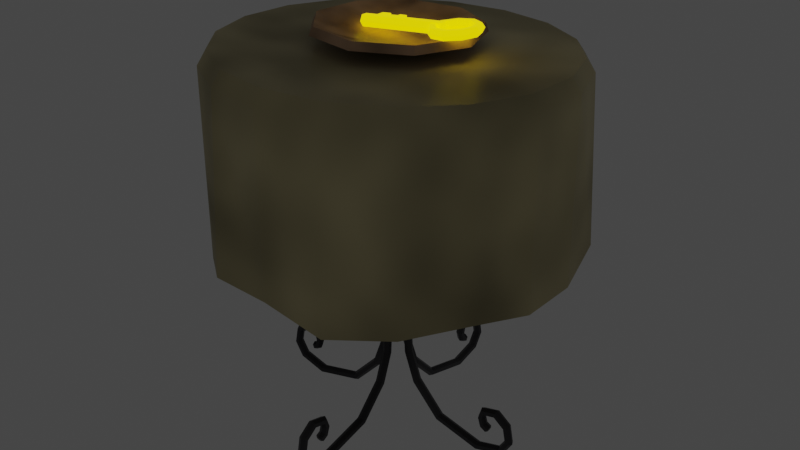 # Source: Table6PECHKA.blend  (saved by Blender 3.4.6; exported with 4.5.12 LTS)
import bpy
from mathutils import Matrix  # noqa: F401  (used for matrix-valued properties, if any)

bpy.ops.wm.read_factory_settings(use_empty=True)
scene = bpy.context.scene
scene.name = 'Scene'

# ---- collections
col_collection = bpy.data.collections.new('Collection'); scene.collection.children.link(col_collection)

# ---- images (referenced by path relative to the original .blend; pixels are not part of the script)
import os
ASSET_DIR = os.environ.get("B2B_ASSET_DIR", "")  # directory of the original .blend (textures are referenced by path, not embedded)
HERE = os.path.dirname(os.path.abspath(__file__))  # packed textures are extracted next to this script under _unpacked/

def load_image(name, relpath, width, height, colorspace="sRGB"):
    """Load a texture the original file referenced (path relative to the .blend, or extracted next to this script)."""
    p = next((c for c in (os.path.join(HERE, relpath), os.path.join(ASSET_DIR, relpath)) if relpath and os.path.exists(c)), "")
    if p:
        img = bpy.data.images.load(p, check_existing=True)
        img.name = name
    else:  # same state as the original file: an image datablock whose file is absent (Cycles renders it pink)
        img = bpy.data.images.new(name, width, height)
        img.source = "FILE"
        img.filepath = "//" + (relpath or name)
    img.colorspace_settings.name = colorspace
    return img
img_untitled = load_image('Untitled', '', 1024, 1024, 'sRGB')

# ---- materials (node trees are filled in below, after node groups)
mat_material_002 = bpy.data.materials.new('Material.002')
mat_material_003 = bpy.data.materials.new('Material.003')
mat_material_001 = bpy.data.materials.new('Material.001')
mat_material = bpy.data.materials.new('Material')

# ---- material node trees
mat_material_002.use_nodes = True; mat_material_002.node_tree.nodes.clear()
_N = mat_material_002.node_tree.nodes; _L = mat_material_002.node_tree.links
n0 = _N.new('ShaderNodeBsdfPrincipled'); n0.name = 'Principled BSDF'; n0.location = (10, 300)
n0.distribution = 'GGX'
n0.subsurface_method = 'RANDOM_WALK_SKIN'
n0.inputs[0].default_value = (1.0, 0.8781, 0.4966, 1.0)
n0.inputs[2].default_value = 0.3691
n0.inputs[3].default_value = 1.45
n0.inputs[27].default_value = (0.0, 0.0, 0.0, 1.0)
n0.inputs[28].default_value = 1.0
n1 = _N.new('ShaderNodeMixShader'); n1.name = 'Mix Shader'; n1.location = (351, 347)
n2 = _N.new('ShaderNodeOutputMaterial'); n2.name = 'Material Output'; n2.location = (576, 320)
n3 = _N.new('ShaderNodeTexNoise'); n3.name = 'Noise Texture'; n3.location = (-158, 511)
n3.inputs[2].default_value = 2.1
n3.inputs[3].default_value = 1.8
n3.inputs[4].default_value = 0.7467
n3.inputs[8].default_value = 0.1
n4 = _N.new('ShaderNodeTexImage'); n4.name = 'Image Texture'; n4.location = (-507, 211)
n4.image = img_untitled
_L.new(n1.outputs[0], n2.inputs[0])
_L.new(n0.outputs[0], n1.inputs[1])
_L.new(n3.outputs[0], n1.inputs[0])
n2.is_active_output = True
mat_material_003.use_nodes = True; mat_material_003.node_tree.nodes.clear()
_N = mat_material_003.node_tree.nodes; _L = mat_material_003.node_tree.links
n0 = _N.new('ShaderNodeBsdfPrincipled'); n0.name = 'Principled BSDF'; n0.location = (10, 300)
n0.distribution = 'GGX'
n0.subsurface_method = 'RANDOM_WALK_SKIN'
n0.inputs[0].default_value = (1.0, 0.6487, 0.3963, 1.0)
n0.inputs[2].default_value = 0.3691
n0.inputs[3].default_value = 1.45
n0.inputs[27].default_value = (0.0, 0.0, 0.0, 1.0)
n0.inputs[28].default_value = 1.0
n1 = _N.new('ShaderNodeMixShader'); n1.name = 'Mix Shader'; n1.location = (351, 347)
n2 = _N.new('ShaderNodeOutputMaterial'); n2.name = 'Material Output'; n2.location = (576, 320)
n3 = _N.new('ShaderNodeTexNoise'); n3.name = 'Noise Texture'; n3.location = (-158, 511)
n3.inputs[2].default_value = 6.3
n3.inputs[3].default_value = 1.8
n3.inputs[4].default_value = 0.7467
n3.inputs[8].default_value = 0.1
n4 = _N.new('ShaderNodeTexImage'); n4.name = 'Image Texture'; n4.location = (-507, 211)
n4.image = img_untitled
_L.new(n1.outputs[0], n2.inputs[0])
_L.new(n0.outputs[0], n1.inputs[1])
_L.new(n3.outputs[0], n1.inputs[0])
n2.is_active_output = True
mat_material_001.use_nodes = True; mat_material_001.node_tree.nodes.clear()
_N = mat_material_001.node_tree.nodes; _L = mat_material_001.node_tree.links
n0 = _N.new('ShaderNodeBsdfPrincipled'); n0.name = 'Principled BSDF'; n0.location = (10, 300)
n0.distribution = 'GGX'
n0.subsurface_method = 'RANDOM_WALK_SKIN'
n0.inputs[0].default_value = (0.09396, 0.09195, 0.1027, 1.0)
n0.inputs[2].default_value = 0.2418
n0.inputs[3].default_value = 1.45
n0.inputs[27].default_value = (0.0, 0.0, 0.0, 1.0)
n0.inputs[28].default_value = 1.0
n1 = _N.new('ShaderNodeMixShader'); n1.name = 'Mix Shader'; n1.location = (351, 347)
n2 = _N.new('ShaderNodeOutputMaterial'); n2.name = 'Material Output'; n2.location = (576, 320)
n3 = _N.new('ShaderNodeTexNoise'); n3.name = 'Noise Texture'; n3.location = (-158, 511)
n3.inputs[2].default_value = 2.2
n3.inputs[3].default_value = 1.8
n3.inputs[4].default_value = 0.7467
n3.inputs[8].default_value = 0.1
n4 = _N.new('ShaderNodeTexImage'); n4.name = 'Image Texture'; n4.location = (-507, 211)
n4.image = img_untitled
_L.new(n1.outputs[0], n2.inputs[0])
_L.new(n0.outputs[0], n1.inputs[1])
_L.new(n3.outputs[0], n1.inputs[0])
n2.is_active_output = True
mat_material.use_nodes = True; mat_material.node_tree.nodes.clear()
_N = mat_material.node_tree.nodes; _L = mat_material.node_tree.links
n0 = _N.new('ShaderNodeBsdfPrincipled'); n0.name = 'Principled BSDF'; n0.location = (10, 300)
n0.distribution = 'GGX'
n0.subsurface_method = 'RANDOM_WALK_SKIN'
n0.inputs[0].default_value = (0.8, 0.6621, 0.0, 1.0)
n0.inputs[3].default_value = 1.45
n0.inputs[27].default_value = (1.0, 0.7443, 0.0, 1.0)
n0.inputs[28].default_value = 1.3
n1 = _N.new('ShaderNodeOutputMaterial'); n1.name = 'Material Output'; n1.location = (300, 300)
n2 = _N.new('ShaderNodeTexImage'); n2.name = 'Image Texture'; n2.location = (-507, 211)
n2.image = img_untitled
_L.new(n0.outputs[0], n1.inputs[0])
n1.is_active_output = True

# ---- world
world_world = bpy.data.worlds.new('World'); scene.world = world_world
world_world.use_nodes = True; world_world.node_tree.nodes.clear()
_N = world_world.node_tree.nodes; _L = world_world.node_tree.links
n0 = _N.new('ShaderNodeOutputWorld'); n0.name = 'World Output'; n0.location = (300, 300)
n1 = _N.new('ShaderNodeBackground'); n1.name = 'Background'; n1.location = (10, 300)
n1.inputs[0].default_value = (0.05088, 0.05088, 0.05088, 1.0)
_L.new(n1.outputs[0], n0.inputs[0])
n0.is_active_output = True
world_world.color = (0.05088, 0.05088, 0.05088)
world_world.use_sun_shadow = False
world_world.sun_shadow_jitter_overblur = 0.0

# ---- meshes
me_cylinder = bpy.data.meshes.new('Cylinder')
me_cylinder.from_pydata([(0.0, 0.7342, 1.555), (0.0, 0.7342, 1.677), (0.2511, 0.6899, 1.555), (0.2511, 0.6899, 1.677), (0.4719, 0.5624, 1.555), (0.4719, 0.5624, 1.677), (0.6358, 0.3671, 1.555), (0.6358, 0.3671, 1.677), (0.723, 0.1275, 1.555), (0.723, 0.1275, 1.677), (0.723, -0.1275, 1.555), (0.723, -0.1275, 1.677), (0.6358, -0.3671, 1.555), (0.6358, -0.3671, 1.677), (0.4719, -0.5624, 1.555), (0.4719, -0.5624, 1.677), (0.2511, -0.6899, 1.555), (0.2511, -0.6899, 1.677), (0.0, -0.7342, 1.555), (0.0, -0.7342, 1.677), (-0.2511, -0.6899, 1.555), (-0.2511, -0.6899, 1.677), (-0.4719, -0.5624, 1.555), (-0.4719, -0.5624, 1.677), (-0.6358, -0.3671, 1.555), (-0.6358, -0.3671, 1.677), (-0.723, -0.1275, 1.555), (-0.723, -0.1275, 1.677), (-0.723, 0.1275, 1.555), (-0.723, 0.1275, 1.677), (-0.6358, 0.3671, 1.555), (-0.6358, 0.3671, 1.677), (-0.4719, 0.5624, 1.555), (-0.4719, 0.5624, 1.677), (-0.2511, 0.6899, 1.555), (-0.2511, 0.6899, 1.677), (0.2673, 0.7284, 0.8549), (-1.023e-08, 0.8104, 0.8549), (0.5003, 0.5939, 0.8549), (0.7019, 0.4052, 0.9126), (0.7653, 0.1349, 0.8549), (0.7653, -0.1341, 0.8549), (0.7019, -0.4052, 0.9126), (0.5003, -0.5931, 0.8549), (0.2772, -0.7616, 0.8549), (0.002295, -0.7743, 0.9126), (-0.2772, -0.7616, 0.9126), (-0.4957, -0.5931, 0.8549), (-0.7019, -0.4052, 0.8549), (-0.7607, -0.1341, 0.9126), (-0.7607, 0.1349, 0.8549), (-0.7019, 0.4052, 0.8549), (-0.5209, 0.6208, 0.9126), (-0.2627, 0.7284, 0.9126), (-1.397e-09, 0.7335, 1.698), (-1.237e-09, 0.7717, 1.645), (0.264, 0.7251, 1.646), (0.251, 0.6892, 1.7), (0.4962, 0.5911, 1.65), (0.4718, 0.5619, 1.705), (0.6686, 0.3858, 1.656), (0.6356, 0.3667, 1.712), (0.7603, 0.134, 1.663), (0.7228, 0.1274, 1.721), (0.7603, -0.134, 1.671), (0.7228, -0.1274, 1.73), (0.6686, -0.3858, 1.679), (0.6356, -0.3667, 1.739), (0.4962, -0.5911, 1.685), (0.4718, -0.5619, 1.746), (0.264, -0.7251, 1.689), (0.251, -0.6892, 1.751), (-1.237e-09, -0.7717, 1.69), (-4.657e-10, -0.7335, 1.752), (-0.264, -0.7251, 1.689), (-0.251, -0.6892, 1.751), (-0.4962, -0.5911, 1.685), (-0.4718, -0.5619, 1.746), (-0.6686, -0.3858, 1.679), (-0.6356, -0.3667, 1.739), (-0.7603, -0.134, 1.671), (-0.7228, -0.1274, 1.73), (-0.7603, 0.134, 1.663), (-0.7228, 0.1274, 1.721), (-0.6686, 0.3858, 1.656), (-0.6356, 0.3667, 1.712), (-0.4962, 0.5911, 1.65), (-0.4718, 0.5619, 1.705), (-0.264, 0.7251, 1.646), (-0.251, 0.6892, 1.7), (0.05025, 0.138, 1.72), (8.99e-09, 0.1468, 1.72), (0.09443, 0.1125, 1.721), (0.1272, 0.0734, 1.723), (0.1447, 0.02549, 1.724), (0.1447, -0.02549, 1.726), (0.1272, -0.0734, 1.728), (0.09443, -0.1125, 1.729), (0.05025, -0.138, 1.73), (9.177e-09, -0.1468, 1.731), (-0.05025, -0.138, 1.73), (-0.09443, -0.1125, 1.729), (-0.1272, -0.0734, 1.728), (-0.1447, -0.02549, 1.726), (-0.1447, 0.02549, 1.724), (-0.1272, 0.0734, 1.723), (-0.09443, 0.1125, 1.721), (-0.05025, 0.138, 1.72), (0.06175, 0.3537, 1.773), (0.2724, 0.2322, 1.777), (0.3556, 0.003797, 1.786), (0.2724, -0.2246, 1.794), (0.06175, -0.3461, 1.799), (-0.1778, -0.3039, 1.797), (-0.3341, -0.1177, 1.79), (-0.3341, 0.1253, 1.781), (-0.1778, 0.3115, 1.775), (0.06112, 0.3402, 1.807), (0.2629, 0.2237, 1.812), (0.3426, 0.004889, 1.82), (0.2629, -0.214, 1.828), (0.06112, -0.3304, 1.832), (-0.1684, -0.29, 1.831), (-0.3182, -0.1116, 1.824), (-0.3182, 0.1213, 1.815), (-0.1684, 0.2997, 1.809), (0.02166, 0.127, 1.742), (0.09555, 0.08439, 1.743), (0.1247, 0.004265, 1.746), (0.09555, -0.07586, 1.749), (0.02166, -0.1185, 1.751), (-0.06237, -0.1037, 1.75), (-0.1172, -0.03837, 1.748), (-0.1172, 0.0469, 1.745), (-0.06237, 0.1122, 1.742), (0.01732, 0.364, 1.533), (0.01732, 0.3598, 1.553), (-4.302e-08, 0.3577, 1.562), (-0.01732, 0.3598, 1.553), (-0.01732, 0.364, 1.533), (-4.41e-08, 0.3661, 1.523), (0.01732, 0.217, 1.453), (0.01732, 0.2057, 1.469), (1.676e-07, 0.2, 1.477), (-0.01732, 0.2057, 1.469), (-0.01732, 0.217, 1.453), (1.563e-07, 0.2227, 1.445), (0.01732, 0.1429, 1.358), (0.01732, 0.1268, 1.367), (1.599e-07, 0.1187, 1.372), (-0.01732, 0.1268, 1.367), (-0.01732, 0.1429, 1.358), (1.447e-07, 0.1509, 1.353), (0.01732, 0.08119, 1.133), (0.01732, 0.06317, 1.136), (1.47e-07, 0.05416, 1.138), (-0.01732, 0.06317, 1.136), (-0.01732, 0.08119, 1.133), (1.329e-07, 0.09021, 1.131), (0.01732, 0.05699, 0.7508), (0.01732, 0.03866, 0.751), (1.318e-07, 0.0295, 0.751), (-0.01732, 0.03866, 0.751), (-0.01732, 0.05699, 0.7508), (1.182e-07, 0.06615, 0.7507), (0.01732, 0.07766, 0.3352), (0.01732, 0.05975, 0.331), (1.191e-07, 0.05079, 0.3289), (-0.01732, 0.05975, 0.331), (-0.01732, 0.07766, 0.3352), (1.055e-07, 0.08661, 0.3373), (0.01732, 0.125, 0.2019), (0.01732, 0.1098, 0.1909), (1.173e-07, 0.1021, 0.1853), (-0.01732, 0.1098, 0.1909), (-0.01732, 0.125, 0.2019), (1.054e-07, 0.1327, 0.2074), (0.01732, 0.2505, 0.06843), (0.01732, 0.2418, 0.05087), (1.226e-07, 0.2374, 0.04208), (-0.01732, 0.2418, 0.05087), (-0.01732, 0.2505, 0.06843), (1.106e-07, 0.2549, 0.07721), (0.01732, 0.4583, 0.01648), (0.01732, 0.4585, -0.003523), (1.368e-07, 0.4586, -0.01352), (-0.01732, 0.4585, -0.003523), (-0.01732, 0.4583, 0.01648), (1.244e-07, 0.4581, 0.02647), (0.01732, 0.5749, 0.04885), (0.01732, 0.5854, 0.03246), (1.476e-07, 0.5907, 0.02427), (-0.01732, 0.5854, 0.03246), (-0.01732, 0.5749, 0.04885), (1.343e-07, 0.5697, 0.05705), (0.01732, 0.6095, 0.1034), (0.01732, 0.6274, 0.09947), (1.54e-07, 0.6364, 0.0975), (-0.01732, 0.6274, 0.09947), (-0.01732, 0.6095, 0.1034), (1.377e-07, 0.6005, 0.1053), (0.01732, 0.5969, 0.168), (0.01732, 0.6121, 0.1791), (1.56e-07, 0.6198, 0.1847), (-0.01732, 0.6121, 0.1791), (-0.01732, 0.5969, 0.168), (1.386e-07, 0.5893, 0.1625), (0.01732, 0.5471, 0.2056), (0.01732, 0.5506, 0.2252), (1.545e-07, 0.5523, 0.235), (-0.01732, 0.5506, 0.2252), (-0.01732, 0.5471, 0.2056), (1.341e-07, 0.5454, 0.1957), (0.01732, 0.4924, 0.1927), (0.01732, 0.4801, 0.2076), (1.477e-07, 0.474, 0.215), (-0.01732, 0.4801, 0.2076), (-0.01732, 0.4924, 0.1927), (1.307e-07, 0.4985, 0.1853), (0.01732, 0.4849, 0.166), (0.01732, 0.4666, 0.166), (1.444e-07, 0.4575, 0.166), (-0.01732, 0.4666, 0.166), (-0.01732, 0.4849, 0.166), (1.302e-07, 0.4941, 0.166), (0.01732, 0.4931, 0.1384), (0.01732, 0.4793, 0.1253), (1.439e-07, 0.4724, 0.1187), (-0.01732, 0.4793, 0.1253), (-0.01732, 0.4931, 0.1384), (1.293e-07, 0.5001, 0.1449), (0.01109, 0.4767, 1.537), (0.01732, 0.471, 1.533), (0.01109, 0.4767, 1.549), (0.01732, 0.471, 1.553), (-3.583e-08, 0.4767, 1.556), (-3.672e-08, 0.471, 1.563), (-0.01109, 0.4767, 1.549), (-0.01732, 0.471, 1.553), (-0.01109, 0.4767, 1.537), (-0.01732, 0.471, 1.533), (-3.413e-08, 0.4767, 1.53), (-3.394e-08, 0.471, 1.523), (0.01109, 0.5167, 0.1223), (0.01732, 0.513, 0.1282), (0.01109, 0.5114, 0.1109), (0.01732, 0.5049, 0.1106), (1.418e-07, 0.5088, 0.1052), (1.455e-07, 0.5009, 0.1017), (-0.01109, 0.5114, 0.1109), (-0.01732, 0.5049, 0.1106), (-0.01109, 0.5167, 0.1223), (-0.01732, 0.513, 0.1282), (1.327e-07, 0.5193, 0.1281), (1.308e-07, 0.517, 0.137), (0.364, -0.01732, 1.533), (0.3598, -0.01732, 1.553), (0.3577, 5.512e-08, 1.562), (0.3598, 0.01732, 1.553), (0.364, 0.01732, 1.533), (0.3661, 5.684e-08, 1.523), (0.217, -0.01732, 1.453), (0.2057, -0.01732, 1.469), (0.2, -1.674e-07, 1.477), (0.2057, 0.01732, 1.469), (0.217, 0.01732, 1.453), (0.2227, -1.544e-07, 1.445), (0.1429, -0.01732, 1.358), (0.1268, -0.01732, 1.367), (0.1187, -1.659e-07, 1.372), (0.1268, 0.01732, 1.367), (0.1429, 0.01732, 1.358), (0.1509, -1.482e-07, 1.353), (0.08119, -0.01732, 1.133), (0.06317, -0.01732, 1.136), (0.05416, -1.578e-07, 1.138), (0.06317, 0.01732, 1.136), (0.08119, 0.01732, 1.133), (0.09021, -1.41e-07, 1.131), (0.05699, -0.01732, 0.7508), (0.03866, -0.01732, 0.751), (0.0295, -1.445e-07, 0.751), (0.03866, 0.01732, 0.751), (0.05699, 0.01732, 0.7508), (0.06615, -1.281e-07, 0.7507), (0.07766, -0.01732, 0.3352), (0.05975, -0.01732, 0.331), (0.05079, -1.302e-07, 0.3289), (0.05975, 0.01732, 0.331), (0.07766, 0.01732, 0.3352), (0.08661, -1.138e-07, 0.3373), (0.125, -0.01732, 0.2019), (0.1098, -0.01732, 0.1909), (0.1021, -1.245e-07, 0.1853), (0.1098, 0.01732, 0.1909), (0.125, 0.01732, 0.2019), (0.1327, -1.103e-07, 0.2074), (0.2505, -0.01732, 0.06843), (0.2418, -0.01732, 0.05087), (0.2374, -1.196e-07, 0.04208), (0.2418, 0.01732, 0.05087), (0.2505, 0.01732, 0.06843), (0.2549, -1.063e-07, 0.07721), (0.4583, -0.01732, 0.01648), (0.4585, -0.01732, -0.003523), (0.4586, -1.17e-07, -0.01352), (0.4585, 0.01732, -0.003523), (0.4583, 0.01732, 0.01648), (0.4581, -1.047e-07, 0.02647), (0.5749, -0.01732, 0.04885), (0.5854, -0.01732, 0.03246), (0.5907, -1.179e-07, 0.02427), (0.5854, 0.01732, 0.03246), (0.5749, 0.01732, 0.04885), (0.5697, -1.062e-07, 0.05705), (0.6095, -0.01732, 0.1034), (0.6274, -0.01732, 0.09947), (0.6364, -1.208e-07, 0.0975), (0.6274, 0.01732, 0.09947), (0.6095, 0.01732, 0.1034), (0.6005, -1.073e-07, 0.1053), (0.5969, -0.01732, 0.168), (0.6121, -0.01732, 0.1791), (0.6198, -1.241e-07, 0.1847), (0.6121, 0.01732, 0.1791), (0.5969, 0.01732, 0.168), (0.5893, -1.091e-07, 0.1625), (0.5471, -0.01732, 0.2056), (0.5506, -0.01732, 0.2252), (0.5523, -1.277e-07, 0.235), (0.5506, 0.01732, 0.2252), (0.5471, 0.01732, 0.2056), (0.5454, -1.079e-07, 0.1957), (0.4924, -0.01732, 0.1927), (0.4801, -0.01732, 0.2076), (0.474, -1.269e-07, 0.215), (0.4801, 0.01732, 0.2076), (0.4924, 0.01732, 0.1927), (0.4985, -1.079e-07, 0.1853), (0.4849, -0.01732, 0.166), (0.4666, -0.01732, 0.166), (0.4575, -1.248e-07, 0.166), (0.4666, 0.01732, 0.166), (0.4849, 0.01732, 0.166), (0.4941, -1.078e-07, 0.166), (0.4931, -0.01732, 0.1384), (0.4793, -0.01732, 0.1253), (0.4724, -1.231e-07, 0.1187), (0.4793, 0.01732, 0.1253), (0.4931, 0.01732, 0.1384), (0.5001, -1.065e-07, 0.1449), (0.4767, -0.01109, 1.537), (0.471, -0.01732, 1.533), (0.4767, -0.01109, 1.549), (0.471, -0.01732, 1.553), (0.4767, 5.692e-08, 1.556), (0.471, 5.738e-08, 1.563), (0.4767, 0.01109, 1.549), (0.471, 0.01732, 1.553), (0.4767, 0.01109, 1.537), (0.471, 0.01732, 1.533), (0.4767, 5.522e-08, 1.53), (0.471, 5.46e-08, 1.523), (0.5167, -0.01109, 0.1223), (0.513, -0.01732, 0.1282), (0.5114, -0.01109, 0.1109), (0.5049, -0.01732, 0.1106), (0.5088, -1.183e-07, 0.1052), (0.5009, -1.226e-07, 0.1017), (0.5114, 0.01109, 0.1109), (0.5049, 0.01732, 0.1106), (0.5167, 0.01109, 0.1223), (0.513, 0.01732, 0.1282), (0.5193, -1.084e-07, 0.1281), (0.517, -1.067e-07, 0.137), (-0.364, 0.01732, 1.533), (-0.3598, 0.01732, 1.553), (-0.3577, -1.112e-09, 1.562), (-0.3598, -0.01732, 1.553), (-0.364, -0.01732, 1.533), (-0.3661, -1.563e-09, 1.523), (-0.217, 0.01732, 1.453), (-0.2057, 0.01732, 1.469), (-0.2, 1.976e-07, 1.477), (-0.2057, -0.01732, 1.469), (-0.217, -0.01732, 1.453), (-0.2227, 1.88e-07, 1.445), (-0.1429, 0.01732, 1.358), (-0.1268, 0.01732, 1.367), (-0.1187, 1.838e-07, 1.372), (-0.1268, -0.01732, 1.367), (-0.1429, -0.01732, 1.358), (-0.1509, 1.71e-07, 1.353), (-0.08119, 0.01732, 1.133), (-0.06317, 0.01732, 1.136), (-0.05416, 1.66e-07, 1.138), (-0.06317, -0.01732, 1.136), (-0.08119, -0.01732, 1.133), (-0.09021, 1.546e-07, 1.131), (-0.05699, 0.01732, 0.7508), (-0.03866, 0.01732, 0.751), (-0.0295, 1.489e-07, 0.751), (-0.03866, -0.01732, 0.751), (-0.05699, -0.01732, 0.7508), (-0.06615, 1.381e-07, 0.7507), (-0.07766, 0.01732, 0.3352), (-0.05975, 0.01732, 0.331), (-0.05079, 1.378e-07, 0.3289), (-0.05975, -0.01732, 0.331), (-0.07766, -0.01732, 0.3352), (-0.08661, 1.269e-07, 0.3373), (-0.125, 0.01732, 0.2019), (-0.1098, 0.01732, 0.1909), (-0.1021, 1.399e-07, 0.1853), (-0.1098, -0.01732, 0.1909), (-0.125, -0.01732, 0.2019), (-0.1327, 1.303e-07, 0.2074), (-0.2505, 0.01732, 0.06843), (-0.2418, 0.01732, 0.05087), (-0.2374, 1.555e-07, 0.04208), (-0.2418, -0.01732, 0.05087), (-0.2505, -0.01732, 0.06843), (-0.2549, 1.447e-07, 0.07721), (-0.4583, 0.01732, 0.01648), (-0.4585, 0.01732, -0.003523), (-0.4586, 1.863e-07, -0.01352), (-0.4585, -0.01732, -0.003523), (-0.4583, -0.01732, 0.01648), (-0.4581, 1.739e-07, 0.02647), (-0.5749, 0.01732, 0.04885), (-0.5854, 0.01732, 0.03246), (-0.5907, 2.071e-07, 0.02427), (-0.5854, -0.01732, 0.03246), (-0.5749, -0.01732, 0.04885), (-0.5697, 1.922e-07, 0.05705), (-0.6095, 0.01732, 0.1034), (-0.6274, 0.01732, 0.09947), (-0.6364, 2.169e-07, 0.0975), (-0.6274, -0.01732, 0.09947), (-0.6095, -0.01732, 0.1034), (-0.6005, 1.98e-07, 0.1053), (-0.5969, 0.01732, 0.168), (-0.6121, 0.01732, 0.1791), (-0.6198, 2.177e-07, 0.1847), (-0.6121, -0.01732, 0.1791), (-0.5969, -0.01732, 0.168), (-0.5893, 1.98e-07, 0.1625), (-0.5471, 0.01732, 0.2056), (-0.5506, 0.01732, 0.2252), (-0.5523, 2.111e-07, 0.235), (-0.5506, -0.01732, 0.2252), (-0.5471, -0.01732, 0.2056), (-0.5454, 1.902e-07, 0.1957), (-0.4924, 0.01732, 0.1927), (-0.4801, 0.01732, 0.2076), (-0.474, 1.984e-07, 0.215), (-0.4801, -0.01732, 0.2076), (-0.4924, -0.01732, 0.1927), (-0.4985, 1.832e-07, 0.1853), (-0.4849, 0.01732, 0.166), (-0.4666, 0.01732, 0.166), (-0.4575, 1.938e-07, 0.166), (-0.4666, -0.01732, 0.166), (-0.4849, -0.01732, 0.166), (-0.4941, 1.824e-07, 0.166), (-0.4931, 0.01732, 0.1384), (-0.4793, 0.01732, 0.1253), (-0.4724, 1.945e-07, 0.1187), (-0.4793, -0.01732, 0.1253), (-0.4931, -0.01732, 0.1384), (-0.5001, 1.82e-07, 0.1449), (-0.4767, 0.01109, 1.537), (-0.471, 0.01732, 1.533), (-0.4767, 0.01109, 1.549), (-0.471, 0.01732, 1.553), (-0.4767, 1.506e-08, 1.556), (-0.471, 1.373e-08, 1.563), (-0.4767, -0.01109, 1.549), (-0.471, -0.01732, 1.553), (-0.4767, -0.01109, 1.537), (-0.471, -0.01732, 1.533), (-0.4767, 1.676e-08, 1.53), (-0.471, 1.652e-08, 1.523), (-0.5167, 0.01109, 0.1223), (-0.513, 0.01732, 0.1282), (-0.5114, 0.01109, 0.1109), (-0.5049, 0.01732, 0.1106), (-0.5088, 1.951e-07, 0.1052), (-0.5009, 1.982e-07, 0.1017), (-0.5114, -0.01109, 0.1109), (-0.5049, -0.01732, 0.1106), (-0.5167, -0.01109, 0.1223), (-0.513, -0.01732, 0.1282), (-0.5193, 1.868e-07, 0.1281), (-0.517, 1.848e-07, 0.137), (-0.01732, -0.364, 1.533), (-0.01732, -0.3598, 1.553), (4.449e-08, -0.3577, 1.562), (0.01732, -0.3598, 1.553), (0.01732, -0.364, 1.533), (4.631e-08, -0.3661, 1.523), (-0.01732, -0.217, 1.453), (-0.01732, -0.2057, 1.469), (-1.799e-07, -0.2, 1.477), (0.01732, -0.2057, 1.469), (0.01732, -0.217, 1.453), (-1.667e-07, -0.2227, 1.445), (-0.01732, -0.1429, 1.358), (-0.01732, -0.1268, 1.367), (-1.794e-07, -0.1187, 1.372), (0.01732, -0.1268, 1.367), (0.01732, -0.1429, 1.358), (-1.613e-07, -0.1509, 1.353), (-0.01732, -0.08119, 1.133), (-0.01732, -0.06317, 1.136), (-1.721e-07, -0.05416, 1.138), (0.01732, -0.06317, 1.136), (0.01732, -0.08119, 1.133), (-1.549e-07, -0.09021, 1.131), (-0.01732, -0.05699, 0.7508), (-0.01732, -0.03866, 0.751), (-1.59e-07, -0.0295, 0.751), (0.01732, -0.03866, 0.751), (0.01732, -0.05699, 0.7508), (-1.423e-07, -0.06615, 0.7507), (-0.01732, -0.07766, 0.3352), (-0.01732, -0.05975, 0.331), (-1.445e-07, -0.05079, 0.3289), (0.01732, -0.05975, 0.331), (0.01732, -0.07766, 0.3352), (-1.277e-07, -0.08661, 0.3373), (-0.01732, -0.125, 0.2019), (-0.01732, -0.1098, 0.1909), (-1.382e-07, -0.1021, 0.1853), (0.01732, -0.1098, 0.1909), (0.01732, -0.125, 0.2019), (-1.236e-07, -0.1327, 0.2074), (-0.01732, -0.2505, 0.06843), (-0.01732, -0.2418, 0.05087), (-1.317e-07, -0.2374, 0.04208), (0.01732, -0.2418, 0.05087), (0.01732, -0.2505, 0.06843), (-1.181e-07, -0.2549, 0.07721), (-0.01732, -0.4583, 0.01648), (-0.01732, -0.4585, -0.003523), (-1.265e-07, -0.4586, -0.01352), (0.01732, -0.4585, -0.003523), (0.01732, -0.4583, 0.01648), (-1.142e-07, -0.4581, 0.02647), (-0.01732, -0.5749, 0.04885), (-0.01732, -0.5854, 0.03246), (-1.258e-07, -0.5907, 0.02427), (0.01732, -0.5854, 0.03246), (0.01732, -0.5749, 0.04885), (-1.143e-07, -0.5697, 0.05705), (-0.01732, -0.6095, 0.1034), (-0.01732, -0.6274, 0.09947), (-1.281e-07, -0.6364, 0.0975), (0.01732, -0.6274, 0.09947), (0.01732, -0.6095, 0.1034), (-1.151e-07, -0.6005, 0.1053), (-0.01732, -0.5969, 0.168), (-0.01732, -0.6121, 0.1791), (-1.317e-07, -0.6198, 0.1847), (0.01732, -0.6121, 0.1791), (0.01732, -0.5969, 0.168), (-1.169e-07, -0.5893, 0.1625), (-0.01732, -0.5471, 0.2056), (-0.01732, -0.5506, 0.2252), (-1.36e-07, -0.5523, 0.235), (0.01732, -0.5506, 0.2252), (0.01732, -0.5471, 0.2056), (-1.163e-07, -0.5454, 0.1957), (-0.01732, -0.4924, 0.1927), (-0.01732, -0.4801, 0.2076), (-1.361e-07, -0.474, 0.215), (0.01732, -0.4801, 0.2076), (0.01732, -0.4924, 0.1927), (-1.169e-07, -0.4985, 0.1853), (-0.01732, -0.4849, 0.166), (-0.01732, -0.4666, 0.166), (-1.342e-07, -0.4575, 0.166), (0.01732, -0.4666, 0.166), (0.01732, -0.4849, 0.166), (-1.168e-07, -0.4941, 0.166), (-0.01732, -0.4931, 0.1384), (-0.01732, -0.4793, 0.1253), (-1.324e-07, -0.4724, 0.1187), (0.01732, -0.4793, 0.1253), (0.01732, -0.4931, 0.1384), (-1.154e-07, -0.5001, 0.1449), (-0.01109, -0.4767, 1.537), (-0.01732, -0.471, 1.533), (-0.01109, -0.4767, 1.549), (-0.01732, -0.471, 1.553), (4.77e-08, -0.4767, 1.556), (4.809e-08, -0.471, 1.563), (0.01109, -0.4767, 1.549), (0.01732, -0.471, 1.553), (0.01109, -0.4767, 1.537), (0.01732, -0.471, 1.533), (4.6e-08, -0.4767, 1.53), (4.531e-08, -0.471, 1.523), (-0.01109, -0.5167, 0.1223), (-0.01732, -0.513, 0.1282), (-0.01109, -0.5114, 0.1109), (-0.01732, -0.5049, 0.1106), (-1.271e-07, -0.5088, 0.1052), (-1.315e-07, -0.5009, 0.1017), (0.01109, -0.5114, 0.1109), (0.01732, -0.5049, 0.1106), (0.01109, -0.5167, 0.1223), (0.01732, -0.513, 0.1282), (-1.171e-07, -0.5193, 0.1281), (-1.154e-07, -0.517, 0.137), (-0.1474, 0.004395, 1.805), (-0.02069, 0.004395, 1.818), (-0.1474, 0.07189, 1.805), (-0.02069, 0.07189, 1.818), (-0.145, 0.004395, 1.783), (-0.01833, 0.004395, 1.796), (-0.145, 0.07189, 1.783), (-0.01833, 0.07189, 1.796), (-0.05373, 0.004395, 1.815), (-0.05373, 0.07189, 1.815), (-0.05137, 0.07189, 1.793), (-0.05137, 0.004395, 1.793), (-0.1065, 0.07189, 1.809), (-0.1041, 0.07189, 1.787), (-0.1041, 0.004395, 1.787), (-0.1065, 0.004395, 1.809), (-0.1065, 0.09273, 1.809), (-0.1474, 0.09273, 1.805), (-0.145, 0.09273, 1.783), (-0.1041, 0.09273, 1.787), (-0.02069, 0.08672, 1.818), (-0.01833, 0.08672, 1.796), (-0.05373, 0.08672, 1.815), (-0.05137, 0.08672, 1.793), (-0.1662, 0.02905, 1.791), (0.2278, 0.02905, 1.834), (-0.1637, 0.01563, 1.768), (0.2303, 0.01563, 1.811), (-0.1637, -0.01121, 1.768), (0.2303, -0.01121, 1.811), (-0.1662, -0.02464, 1.791), (0.2278, -0.02464, 1.834), (-0.1687, -0.01121, 1.815), (0.2253, -0.01121, 1.857), (-0.1687, 0.01563, 1.815), (0.2253, 0.01563, 1.857), (0.2379, 0.002208, 1.835), (-0.1798, 0.002208, 1.79), (0.3672, -0.06885, 1.849), (0.3608, -0.06174, 1.829), (0.344, -0.04753, 1.827), (0.3335, -0.04042, 1.845), (0.3399, -0.04753, 1.865), (0.3567, -0.06174, 1.867), (0.3021, -0.1067, 1.842), (0.3022, -0.09577, 1.823), (0.2984, -0.07399, 1.822), (0.2945, -0.06311, 1.841), (0.2943, -0.07399, 1.86), (0.2981, -0.09577, 1.861), (0.228, -0.09352, 1.834), (0.2356, -0.08395, 1.816), (0.2466, -0.0648, 1.817), (0.25, -0.05523, 1.836), (0.2425, -0.0648, 1.855), (0.2315, -0.08395, 1.854), (0.1797, -0.0356, 1.829), (0.1921, -0.03182, 1.811), (0.2128, -0.02426, 1.813), (0.221, -0.02048, 1.833), (0.2087, -0.02426, 1.851), (0.188, -0.03182, 1.849), (0.1797, 0.04001, 1.829), (0.1921, 0.03623, 1.811), (0.2128, 0.02867, 1.813), (0.221, 0.02489, 1.833), (0.2087, 0.02867, 1.851), (0.188, 0.03623, 1.849), (0.228, 0.09794, 1.834), (0.2356, 0.08837, 1.816), (0.2466, 0.06922, 1.817), (0.25, 0.05965, 1.836), (0.2425, 0.06922, 1.855), (0.2315, 0.08837, 1.854), (0.3021, 0.1111, 1.842), (0.3022, 0.1002, 1.823), (0.2984, 0.07841, 1.822), (0.2945, 0.06752, 1.841), (0.2943, 0.07841, 1.86), (0.2981, 0.1002, 1.861), (0.3672, 0.07326, 1.849), (0.3608, 0.06616, 1.829), (0.344, 0.05195, 1.827), (0.3335, 0.04484, 1.845), (0.3399, 0.05195, 1.865), (0.3567, 0.06616, 1.867), (0.3929, 0.002208, 1.852), (0.384, 0.002208, 1.831), (0.362, 0.002208, 1.829), (0.3489, 0.002208, 1.847), (0.3579, 0.002208, 1.867), (0.3799, 0.002208, 1.87)], [], [(0, 1, 3, 2), (2, 3, 5, 4), (4, 5, 7, 6), (6, 7, 9, 8), (8, 9, 11, 10), (10, 11, 13, 12), (12, 13, 15, 14), (14, 15, 17, 16), (16, 17, 19, 18), (18, 19, 21, 20), (20, 21, 23, 22), (22, 23, 25, 24), (24, 25, 27, 26), (26, 27, 29, 28), (28, 29, 31, 30), (30, 31, 33, 32), (3, 1, 35, 33, 31, 29, 27, 25, 23, 21, 19, 17, 15, 13, 11, 9, 7, 5), (32, 33, 35, 34), (34, 35, 1, 0), (0, 2, 4, 6, 8, 10, 12, 14, 16, 18, 20, 22, 24, 26, 28, 30, 32, 34), (55, 88, 53, 37), (72, 70, 44, 45), (81, 83, 104, 103), (88, 86, 52, 53), (74, 72, 45, 46), (60, 58, 38, 39), (76, 74, 46, 47), (62, 60, 39, 40), (58, 56, 36, 38), (78, 76, 47, 48), (64, 62, 40, 41), (80, 78, 48, 49), (66, 64, 41, 42), (82, 80, 49, 50), (68, 66, 42, 43), (84, 82, 50, 51), (70, 68, 43, 44), (86, 84, 51, 52), (57, 54, 55, 56), (59, 57, 56, 58), (61, 59, 58, 60), (63, 61, 60, 62), (65, 63, 62, 64), (67, 65, 64, 66), (69, 67, 66, 68), (71, 69, 68, 70), (73, 71, 70, 72), (75, 73, 72, 74), (77, 75, 74, 76), (79, 77, 76, 78), (81, 79, 78, 80), (83, 81, 80, 82), (85, 83, 82, 84), (87, 85, 84, 86), (89, 87, 86, 88), (54, 89, 88, 55), (56, 55, 37, 36), (96, 97, 111), (57, 59, 92, 90), (67, 69, 97, 96), (77, 79, 102, 101), (87, 89, 107, 106), (63, 65, 95, 94), (73, 75, 100, 99), (83, 85, 105, 104), (89, 54, 91, 107), (59, 61, 93, 92), (69, 71, 98, 97), (54, 57, 90, 91), (79, 81, 103, 102), (65, 67, 96, 95), (75, 77, 101, 100), (85, 87, 106, 105), (61, 63, 94, 93), (71, 73, 99, 98), (111, 112, 121, 120), (104, 105, 115), (97, 98, 112, 111), (91, 90, 108), (105, 106, 116, 115), (98, 99, 112), (90, 92, 109, 108), (106, 107, 116), (99, 100, 113, 112), (92, 93, 109), (107, 91, 108, 116), (100, 101, 113), (93, 94, 110, 109), (101, 102, 114, 113), (94, 95, 110), (102, 103, 114), (95, 96, 111, 110), (103, 104, 115, 114), (115, 116, 125, 124), (108, 109, 118, 117), (112, 113, 122, 121), (116, 108, 117, 125), (109, 110, 119, 118), (113, 114, 123, 122), (110, 111, 120, 119), (114, 115, 124, 123), (126, 127, 128, 129, 130, 131, 132, 133, 134), (117, 118, 127, 126), (121, 122, 131, 130), (125, 117, 126, 134), (118, 119, 128, 127), (122, 123, 132, 131), (119, 120, 129, 128), (123, 124, 133, 132), (120, 121, 130, 129), (124, 125, 134, 133), (234, 136, 135, 232), (236, 137, 136, 234), (238, 138, 137, 236), (240, 139, 138, 238), (242, 140, 139, 240), (226, 246, 244, 225), (135, 141, 146, 140), (136, 142, 141, 135), (137, 143, 142, 136), (138, 144, 143, 137), (139, 145, 144, 138), (140, 146, 145, 139), (141, 147, 152, 146), (142, 148, 147, 141), (143, 149, 148, 142), (144, 150, 149, 143), (145, 151, 150, 144), (146, 152, 151, 145), (147, 153, 158, 152), (148, 154, 153, 147), (149, 155, 154, 148), (150, 156, 155, 149), (151, 157, 156, 150), (152, 158, 157, 151), (153, 159, 164, 158), (154, 160, 159, 153), (155, 161, 160, 154), (156, 162, 161, 155), (157, 163, 162, 156), (158, 164, 163, 157), (159, 165, 170, 164), (160, 166, 165, 159), (161, 167, 166, 160), (162, 168, 167, 161), (163, 169, 168, 162), (164, 170, 169, 163), (165, 171, 176, 170), (166, 172, 171, 165), (167, 173, 172, 166), (168, 174, 173, 167), (169, 175, 174, 168), (170, 176, 175, 169), (171, 177, 182, 176), (172, 178, 177, 171), (173, 179, 178, 172), (174, 180, 179, 173), (175, 181, 180, 174), (176, 182, 181, 175), (177, 183, 188, 182), (178, 184, 183, 177), (179, 185, 184, 178), (180, 186, 185, 179), (181, 187, 186, 180), (182, 188, 187, 181), (183, 189, 194, 188), (184, 190, 189, 183), (185, 191, 190, 184), (186, 192, 191, 185), (187, 193, 192, 186), (188, 194, 193, 187), (189, 195, 200, 194), (190, 196, 195, 189), (191, 197, 196, 190), (192, 198, 197, 191), (193, 199, 198, 192), (194, 200, 199, 193), (195, 201, 206, 200), (196, 202, 201, 195), (197, 203, 202, 196), (198, 204, 203, 197), (199, 205, 204, 198), (200, 206, 205, 199), (201, 207, 212, 206), (202, 208, 207, 201), (203, 209, 208, 202), (204, 210, 209, 203), (205, 211, 210, 204), (206, 212, 211, 205), (207, 213, 218, 212), (208, 214, 213, 207), (209, 215, 214, 208), (210, 216, 215, 209), (211, 217, 216, 210), (212, 218, 217, 211), (213, 219, 224, 218), (214, 220, 219, 213), (215, 221, 220, 214), (216, 222, 221, 215), (217, 223, 222, 216), (218, 224, 223, 217), (219, 225, 230, 224), (220, 226, 225, 219), (221, 227, 226, 220), (222, 228, 227, 221), (223, 229, 228, 222), (224, 230, 229, 223), (253, 243, 245, 247, 249, 251), (225, 244, 254, 230), (228, 250, 248, 227), (229, 252, 250, 228), (230, 254, 252, 229), (227, 248, 246, 226), (232, 135, 140, 242), (232, 242, 241, 231), (231, 233, 234, 232), (233, 235, 236, 234), (235, 237, 238, 236), (237, 239, 240, 238), (239, 241, 242, 240), (243, 253, 254, 244), (244, 246, 245, 243), (246, 248, 247, 245), (248, 250, 249, 247), (250, 252, 251, 249), (252, 254, 253, 251), (241, 239, 237, 235, 233, 231), (354, 256, 255, 352), (356, 257, 256, 354), (358, 258, 257, 356), (360, 259, 258, 358), (362, 260, 259, 360), (346, 366, 364, 345), (255, 261, 266, 260), (256, 262, 261, 255), (257, 263, 262, 256), (258, 264, 263, 257), (259, 265, 264, 258), (260, 266, 265, 259), (261, 267, 272, 266), (262, 268, 267, 261), (263, 269, 268, 262), (264, 270, 269, 263), (265, 271, 270, 264), (266, 272, 271, 265), (267, 273, 278, 272), (268, 274, 273, 267), (269, 275, 274, 268), (270, 276, 275, 269), (271, 277, 276, 270), (272, 278, 277, 271), (273, 279, 284, 278), (274, 280, 279, 273), (275, 281, 280, 274), (276, 282, 281, 275), (277, 283, 282, 276), (278, 284, 283, 277), (279, 285, 290, 284), (280, 286, 285, 279), (281, 287, 286, 280), (282, 288, 287, 281), (283, 289, 288, 282), (284, 290, 289, 283), (285, 291, 296, 290), (286, 292, 291, 285), (287, 293, 292, 286), (288, 294, 293, 287), (289, 295, 294, 288), (290, 296, 295, 289), (291, 297, 302, 296), (292, 298, 297, 291), (293, 299, 298, 292), (294, 300, 299, 293), (295, 301, 300, 294), (296, 302, 301, 295), (297, 303, 308, 302), (298, 304, 303, 297), (299, 305, 304, 298), (300, 306, 305, 299), (301, 307, 306, 300), (302, 308, 307, 301), (303, 309, 314, 308), (304, 310, 309, 303), (305, 311, 310, 304), (306, 312, 311, 305), (307, 313, 312, 306), (308, 314, 313, 307), (309, 315, 320, 314), (310, 316, 315, 309), (311, 317, 316, 310), (312, 318, 317, 311), (313, 319, 318, 312), (314, 320, 319, 313), (315, 321, 326, 320), (316, 322, 321, 315), (317, 323, 322, 316), (318, 324, 323, 317), (319, 325, 324, 318), (320, 326, 325, 319), (321, 327, 332, 326), (322, 328, 327, 321), (323, 329, 328, 322), (324, 330, 329, 323), (325, 331, 330, 324), (326, 332, 331, 325), (327, 333, 338, 332), (328, 334, 333, 327), (329, 335, 334, 328), (330, 336, 335, 329), (331, 337, 336, 330), (332, 338, 337, 331), (333, 339, 344, 338), (334, 340, 339, 333), (335, 341, 340, 334), (336, 342, 341, 335), (337, 343, 342, 336), (338, 344, 343, 337), (339, 345, 350, 344), (340, 346, 345, 339), (341, 347, 346, 340), (342, 348, 347, 341), (343, 349, 348, 342), (344, 350, 349, 343), (373, 363, 365, 367, 369, 371), (345, 364, 374, 350), (348, 370, 368, 347), (349, 372, 370, 348), (350, 374, 372, 349), (347, 368, 366, 346), (352, 255, 260, 362), (352, 362, 361, 351), (351, 353, 354, 352), (353, 355, 356, 354), (355, 357, 358, 356), (357, 359, 360, 358), (359, 361, 362, 360), (363, 373, 374, 364), (364, 366, 365, 363), (366, 368, 367, 365), (368, 370, 369, 367), (370, 372, 371, 369), (372, 374, 373, 371), (361, 359, 357, 355, 353, 351), (474, 376, 375, 472), (476, 377, 376, 474), (478, 378, 377, 476), (480, 379, 378, 478), (482, 380, 379, 480), (466, 486, 484, 465), (375, 381, 386, 380), (376, 382, 381, 375), (377, 383, 382, 376), (378, 384, 383, 377), (379, 385, 384, 378), (380, 386, 385, 379), (381, 387, 392, 386), (382, 388, 387, 381), (383, 389, 388, 382), (384, 390, 389, 383), (385, 391, 390, 384), (386, 392, 391, 385), (387, 393, 398, 392), (388, 394, 393, 387), (389, 395, 394, 388), (390, 396, 395, 389), (391, 397, 396, 390), (392, 398, 397, 391), (393, 399, 404, 398), (394, 400, 399, 393), (395, 401, 400, 394), (396, 402, 401, 395), (397, 403, 402, 396), (398, 404, 403, 397), (399, 405, 410, 404), (400, 406, 405, 399), (401, 407, 406, 400), (402, 408, 407, 401), (403, 409, 408, 402), (404, 410, 409, 403), (405, 411, 416, 410), (406, 412, 411, 405), (407, 413, 412, 406), (408, 414, 413, 407), (409, 415, 414, 408), (410, 416, 415, 409), (411, 417, 422, 416), (412, 418, 417, 411), (413, 419, 418, 412), (414, 420, 419, 413), (415, 421, 420, 414), (416, 422, 421, 415), (417, 423, 428, 422), (418, 424, 423, 417), (419, 425, 424, 418), (420, 426, 425, 419), (421, 427, 426, 420), (422, 428, 427, 421), (423, 429, 434, 428), (424, 430, 429, 423), (425, 431, 430, 424), (426, 432, 431, 425), (427, 433, 432, 426), (428, 434, 433, 427), (429, 435, 440, 434), (430, 436, 435, 429), (431, 437, 436, 430), (432, 438, 437, 431), (433, 439, 438, 432), (434, 440, 439, 433), (435, 441, 446, 440), (436, 442, 441, 435), (437, 443, 442, 436), (438, 444, 443, 437), (439, 445, 444, 438), (440, 446, 445, 439), (441, 447, 452, 446), (442, 448, 447, 441), (443, 449, 448, 442), (444, 450, 449, 443), (445, 451, 450, 444), (446, 452, 451, 445), (447, 453, 458, 452), (448, 454, 453, 447), (449, 455, 454, 448), (450, 456, 455, 449), (451, 457, 456, 450), (452, 458, 457, 451), (453, 459, 464, 458), (454, 460, 459, 453), (455, 461, 460, 454), (456, 462, 461, 455), (457, 463, 462, 456), (458, 464, 463, 457), (459, 465, 470, 464), (460, 466, 465, 459), (461, 467, 466, 460), (462, 468, 467, 461), (463, 469, 468, 462), (464, 470, 469, 463), (493, 483, 485, 487, 489, 491), (465, 484, 494, 470), (468, 490, 488, 467), (469, 492, 490, 468), (470, 494, 492, 469), (467, 488, 486, 466), (472, 375, 380, 482), (472, 482, 481, 471), (471, 473, 474, 472), (473, 475, 476, 474), (475, 477, 478, 476), (477, 479, 480, 478), (479, 481, 482, 480), (483, 493, 494, 484), (484, 486, 485, 483), (486, 488, 487, 485), (488, 490, 489, 487), (490, 492, 491, 489), (492, 494, 493, 491), (481, 479, 477, 475, 473, 471), (594, 496, 495, 592), (596, 497, 496, 594), (598, 498, 497, 596), (600, 499, 498, 598), (602, 500, 499, 600), (586, 606, 604, 585), (495, 501, 506, 500), (496, 502, 501, 495), (497, 503, 502, 496), (498, 504, 503, 497), (499, 505, 504, 498), (500, 506, 505, 499), (501, 507, 512, 506), (502, 508, 507, 501), (503, 509, 508, 502), (504, 510, 509, 503), (505, 511, 510, 504), (506, 512, 511, 505), (507, 513, 518, 512), (508, 514, 513, 507), (509, 515, 514, 508), (510, 516, 515, 509), (511, 517, 516, 510), (512, 518, 517, 511), (513, 519, 524, 518), (514, 520, 519, 513), (515, 521, 520, 514), (516, 522, 521, 515), (517, 523, 522, 516), (518, 524, 523, 517), (519, 525, 530, 524), (520, 526, 525, 519), (521, 527, 526, 520), (522, 528, 527, 521), (523, 529, 528, 522), (524, 530, 529, 523), (525, 531, 536, 530), (526, 532, 531, 525), (527, 533, 532, 526), (528, 534, 533, 527), (529, 535, 534, 528), (530, 536, 535, 529), (531, 537, 542, 536), (532, 538, 537, 531), (533, 539, 538, 532), (534, 540, 539, 533), (535, 541, 540, 534), (536, 542, 541, 535), (537, 543, 548, 542), (538, 544, 543, 537), (539, 545, 544, 538), (540, 546, 545, 539), (541, 547, 546, 540), (542, 548, 547, 541), (543, 549, 554, 548), (544, 550, 549, 543), (545, 551, 550, 544), (546, 552, 551, 545), (547, 553, 552, 546), (548, 554, 553, 547), (549, 555, 560, 554), (550, 556, 555, 549), (551, 557, 556, 550), (552, 558, 557, 551), (553, 559, 558, 552), (554, 560, 559, 553), (555, 561, 566, 560), (556, 562, 561, 555), (557, 563, 562, 556), (558, 564, 563, 557), (559, 565, 564, 558), (560, 566, 565, 559), (561, 567, 572, 566), (562, 568, 567, 561), (563, 569, 568, 562), (564, 570, 569, 563), (565, 571, 570, 564), (566, 572, 571, 565), (567, 573, 578, 572), (568, 574, 573, 567), (569, 575, 574, 568), (570, 576, 575, 569), (571, 577, 576, 570), (572, 578, 577, 571), (573, 579, 584, 578), (574, 580, 579, 573), (575, 581, 580, 574), (576, 582, 581, 575), (577, 583, 582, 576), (578, 584, 583, 577), (579, 585, 590, 584), (580, 586, 585, 579), (581, 587, 586, 580), (582, 588, 587, 581), (583, 589, 588, 582), (584, 590, 589, 583), (613, 603, 605, 607, 609, 611), (585, 604, 614, 590), (588, 610, 608, 587), (589, 612, 610, 588), (590, 614, 612, 589), (587, 608, 606, 586), (592, 495, 500, 602), (592, 602, 601, 591), (591, 593, 594, 592), (593, 595, 596, 594), (595, 597, 598, 596), (597, 599, 600, 598), (599, 601, 602, 600), (603, 613, 614, 604), (604, 606, 605, 603), (606, 608, 607, 605), (608, 610, 609, 607), (610, 612, 611, 609), (612, 614, 613, 611), (601, 599, 597, 595, 593, 591), (623, 616, 618, 624), (624, 618, 635, 637), (625, 622, 620, 626), (626, 620, 616, 623), (617, 621, 619, 615), (622, 618, 616, 620), (629, 626, 623, 630), (628, 625, 626, 629), (627, 624, 625, 628), (630, 623, 624, 627), (615, 630, 627, 617), (617, 627, 631, 632), (621, 628, 629, 619), (619, 629, 630, 615), (632, 631, 634, 633), (627, 628, 634, 631), (628, 621, 633, 634), (621, 617, 632, 633), (637, 635, 636, 638), (625, 624, 637, 638), (618, 622, 636, 635), (622, 625, 638, 636), (639, 640, 642, 641), (641, 642, 644, 643), (643, 644, 646, 645), (645, 646, 648, 647), (644, 642, 651), (647, 648, 650, 649), (649, 650, 640, 639), (643, 645, 652), (641, 643, 652), (650, 648, 651), (642, 640, 651), (646, 644, 651), (640, 650, 651), (648, 646, 651), (645, 647, 652), (649, 639, 652), (647, 649, 652), (639, 641, 652), (653, 659, 660, 654), (654, 660, 661, 655), (655, 661, 662, 656), (656, 662, 663, 657), (657, 663, 664, 658), (658, 664, 659, 653), (659, 665, 666, 660), (660, 666, 667, 661), (661, 667, 668, 662), (662, 668, 669, 663), (663, 669, 670, 664), (664, 670, 665, 659), (665, 671, 672, 666), (666, 672, 673, 667), (667, 673, 674, 668), (668, 674, 675, 669), (669, 675, 676, 670), (670, 676, 671, 665), (671, 677, 678, 672), (672, 678, 679, 673), (673, 679, 680, 674), (674, 680, 681, 675), (675, 681, 682, 676), (676, 682, 677, 671), (677, 683, 684, 678), (678, 684, 685, 679), (679, 685, 686, 680), (680, 686, 687, 681), (681, 687, 688, 682), (682, 688, 683, 677), (683, 689, 690, 684), (684, 690, 691, 685), (685, 691, 692, 686), (686, 692, 693, 687), (687, 693, 694, 688), (688, 694, 689, 683), (689, 695, 696, 690), (690, 696, 697, 691), (691, 697, 698, 692), (692, 698, 699, 693), (693, 699, 700, 694), (694, 700, 695, 689), (695, 701, 702, 696), (696, 702, 703, 697), (697, 703, 704, 698), (698, 704, 705, 699), (699, 705, 706, 700), (700, 706, 701, 695), (701, 653, 654, 702), (702, 654, 655, 703), (703, 655, 656, 704), (704, 656, 657, 705), (705, 657, 658, 706), (706, 658, 653, 701)])
me_cylinder.polygons.foreach_set('material_index', [0, 0, 0, 0, 0, 0, 0, 0, 0, 0, 0, 0, 0, 0, 0, 0, 0, 0, 0, 0, 0, 0, 0, 0, 0, 0, 0, 0, 0, 0, 0, 0, 0, 0, 0, 0, 0, 0, 0, 0, 0, 0, 0, 0, 0, 0, 0, 0, 0, 0, 0, 0, 0, 0, 0, 0, 0, 1, 0, 0, 0, 0, 0, 0, 0, 0, 0, 0, 0, 0, 0, 0, 0, 0, 0, 1, 1, 1, 1, 1, 1, 1, 1, 1, 1, 1, 1, 1, 1, 1, 1, 1, 1, 1, 1, 1, 1, 1, 1, 1, 1, 1, 1, 1, 1, 1, 1, 1, 1, 1, 1, 2, 2, 2, 2, 2, 2, 2, 2, 2, 2, 2, 2, 2, 2, 2, 2, 2, 2, 2, 2, 2, 2, 2, 2, 2, 2, 2, 2, 2, 2, 2, 2, 2, 2, 2, 2, 2, 2, 2, 2, 2, 2, 2, 2, 2, 2, 2, 2, 2, 2, 2, 2, 2, 2, 2, 2, 2, 2, 2, 2, 2, 2, 2, 2, 2, 2, 2, 2, 2, 2, 2, 2, 2, 2, 2, 2, 2, 2, 2, 2, 2, 2, 2, 2, 2, 2, 2, 2, 2, 2, 2, 2, 2, 2, 2, 2, 2, 2, 2, 2, 2, 2, 2, 2, 2, 2, 2, 2, 2, 2, 2, 2, 2, 2, 2, 2, 2, 2, 2, 2, 2, 2, 2, 2, 2, 2, 2, 2, 2, 2, 2, 2, 2, 2, 2, 2, 2, 2, 2, 2, 2, 2, 2, 2, 2, 2, 2, 2, 2, 2, 2, 2, 2, 2, 2, 2, 2, 2, 2, 2, 2, 2, 2, 2, 2, 2, 2, 2, 2, 2, 2, 2, 2, 2, 2, 2, 2, 2, 2, 2, 2, 2, 2, 2, 2, 2, 2, 2, 2, 2, 2, 2, 2, 2, 2, 2, 2, 2, 2, 2, 2, 2, 2, 2, 2, 2, 2, 2, 2, 2, 2, 2, 2, 2, 2, 2, 2, 2, 2, 2, 2, 2, 2, 2, 2, 2, 2, 2, 2, 2, 2, 2, 2, 2, 2, 2, 2, 2, 2, 2, 2, 2, 2, 2, 2, 2, 2, 2, 2, 2, 2, 2, 2, 2, 2, 2, 2, 2, 2, 2, 2, 2, 2, 2, 2, 2, 2, 2, 2, 2, 2, 2, 2, 2, 2, 2, 2, 2, 2, 2, 2, 2, 2, 2, 2, 2, 2, 2, 2, 2, 2, 2, 2, 2, 2, 2, 2, 2, 2, 2, 2, 2, 2, 2, 2, 2, 2, 2, 2, 2, 2, 2, 2, 2, 2, 2, 2, 2, 2, 2, 2, 2, 2, 2, 2, 2, 2, 2, 2, 2, 2, 2, 2, 2, 2, 2, 2, 2, 2, 2, 2, 2, 2, 2, 2, 2, 2, 2, 2, 2, 2, 2, 2, 2, 2, 2, 2, 2, 2, 2, 2, 2, 2, 2, 2, 2, 2, 2, 2, 2, 2, 2, 2, 2, 2, 2, 2, 2, 2, 2, 2, 2, 2, 2, 2, 2, 2, 2, 2, 2, 2, 2, 2, 2, 2, 2, 2, 2, 2, 2, 2, 2, 2, 2, 2, 2, 2, 2, 2, 2, 2, 2, 2, 2, 2, 2, 2, 2, 2, 2, 2, 2, 2, 2, 2, 2, 2, 2, 2, 2, 2, 2, 2, 2, 2, 2, 2, 2, 2, 2, 2, 2, 2, 2, 2, 2, 2, 2, 2, 2, 2, 2, 2, 2, 2, 2, 2, 2, 2, 2, 2, 2, 2, 2, 3, 3, 3, 3, 3, 3, 3, 3, 3, 3, 3, 3, 3, 3, 3, 3, 3, 3, 3, 3, 3, 3, 3, 3, 3, 3, 3, 3, 3, 3, 3, 3, 3, 3, 3, 3, 3, 3, 3, 3, 3, 3, 3, 3, 3, 3, 3, 3, 3, 3, 3, 3, 3, 3, 3, 3, 3, 3, 3, 3, 3, 3, 3, 3, 3, 3, 3, 3, 3, 3, 3, 3, 3, 3, 3, 3, 3, 3, 3, 3, 3, 3, 3, 3, 3, 3, 3, 3, 3, 3, 3, 3, 3, 3])
_uv = me_cylinder.uv_layers.new(name='UVMap.001')
_uv.uv.foreach_set('vector', [0.2867, 0.5104, 0.4265, 0.5104, 0.4265, 0.5259, 0.2867, 0.5259, 0.2867, 0.5259, 0.4265, 0.5259, 0.4265, 0.5414, 0.2867, 0.5414, 0.2867, 0.5414, 0.4265, 0.5414, 0.4265, 0.557, 0.2867, 0.557, 0.2867, 0.557, 0.4265, 0.557, 0.4265, 0.5725, 0.2867, 0.5725, 0.2867, 0.5725, 0.4265, 0.5725, 0.4265, 0.5881, 0.2867, 0.5881, 0.2867, 0.5881, 0.4265, 0.5881, 0.4265, 0.6036, 0.2867, 0.6036, 0.2867, 0.6036, 0.4265, 0.6036, 0.4265, 0.6191, 0.2867, 0.6191, 0.2867, 0.6191, 0.4265, 0.6191, 0.4265, 0.6347, 0.2867, 0.6347, 0.2867, 0.6347, 0.4265, 0.6347, 0.4265, 0.6502, 0.2867, 0.6502, 0.2867, 0.6502, 0.4265, 0.6502, 0.4265, 0.6657, 0.2867, 0.6657, 0.2867, 0.6657, 0.4265, 0.6657, 0.4265, 0.6813, 0.2867, 0.6813, 0.2867, 0.6813, 0.4265, 0.6813, 0.4265, 0.6968, 0.2867, 0.6968, 0.2867, 0.6968, 0.4265, 0.6968, 0.4265, 0.7124, 0.2867, 0.7124, 0.2867, 0.7124, 0.4265, 0.7124, 0.4265, 0.7279, 0.2867, 0.7279, 0.2867, 0.7279, 0.4265, 0.7279, 0.4265, 0.7434, 0.2867, 0.7434, 0.2867, 0.7434, 0.4265, 0.7434, 0.4265, 0.759, 0.2867, 0.759, 0.1033, 0.9433, 0.08034, 0.9473, 0.05739, 0.9433, 0.0372, 0.9316, 0.02221, 0.9137, 0.01424, 0.8918, 0.01424, 0.8685, 0.02221, 0.8466, 0.0372, 0.8288, 0.05739, 0.8171, 0.08034, 0.8131, 0.1033, 0.8171, 0.1235, 0.8288, 0.1385, 0.8466, 0.1464, 0.8685, 0.1464, 0.8918, 0.1385, 0.9137, 0.1235, 0.9316, 0.2867, 0.759, 0.4265, 0.759, 0.4265, 0.7745, 0.2867, 0.7745, 0.2867, 0.7745, 0.4265, 0.7745, 0.4265, 0.7901, 0.2867, 0.7901, 0.2562, 0.8288, 0.2361, 0.8171, 0.2131, 0.8131, 0.1901, 0.8171, 0.17, 0.8288, 0.155, 0.8466, 0.147, 0.8685, 0.147, 0.8918, 0.155, 0.9137, 0.17, 0.9316, 0.1901, 0.9433, 0.2131, 0.9473, 0.2361, 0.9433, 0.2562, 0.9316, 0.2712, 0.9137, 0.2792, 0.8918, 0.2792, 0.8685, 0.2712, 0.8466, 0.2041, 0.3036, 0.2324, 0.3054, 0.2381, 0.4434, 0.1583, 0.4434, 0.2454, 0.1584, 0.2224, 0.1549, 0.213, 0.0002744, 0.2877, 0.01913, 0.2928, 0.2315, 0.2884, 0.2544, 0.2391, 0.2323, 0.2391, 0.2278, 0.2324, 0.3054, 0.259, 0.2967, 0.3176, 0.4274, 0.2381, 0.4434, 0.2665, 0.1678, 0.2454, 0.1584, 0.2877, 0.01913, 0.3532, 0.05637, 0.1505, 0.2426, 0.1595, 0.2682, 0.03064, 0.3559, 0.00796, 0.2736, 0.2846, 0.1843, 0.2665, 0.1678, 0.3532, 0.05637, 0.4113, 0.1039, 0.1501, 0.2157, 0.1505, 0.2426, 0.00796, 0.2736, 0.0002744, 0.192, 0.1595, 0.2682, 0.178, 0.29, 0.08661, 0.4099, 0.03064, 0.3559, 0.2965, 0.2064, 0.2846, 0.1843, 0.4113, 0.1039, 0.4393, 0.1703, 0.1599, 0.1911, 0.1501, 0.2157, 0.0002744, 0.192, 0.02183, 0.1211, 0.2994, 0.232, 0.2965, 0.2064, 0.4393, 0.1703, 0.439, 0.2462, 0.1769, 0.1721, 0.1599, 0.1911, 0.02183, 0.1211, 0.08037, 0.06483, 0.2947, 0.257, 0.2994, 0.232, 0.439, 0.2462, 0.4311, 0.3227, 0.1979, 0.1591, 0.1769, 0.1721, 0.08037, 0.06483, 0.1415, 0.01931, 0.281, 0.2807, 0.2947, 0.257, 0.4311, 0.3227, 0.3878, 0.3845, 0.2224, 0.1549, 0.1979, 0.1591, 0.1415, 0.01931, 0.213, 0.0002744, 0.259, 0.2967, 0.281, 0.2807, 0.3878, 0.3845, 0.3176, 0.4274, 0.1823, 0.2843, 0.2061, 0.2967, 0.2041, 0.3036, 0.178, 0.29, 0.1654, 0.2645, 0.1823, 0.2843, 0.178, 0.29, 0.1595, 0.2682, 0.1571, 0.2412, 0.1654, 0.2645, 0.1595, 0.2682, 0.1505, 0.2426, 0.157, 0.2166, 0.1571, 0.2412, 0.1505, 0.2426, 0.1501, 0.2157, 0.1658, 0.1945, 0.157, 0.2166, 0.1501, 0.2157, 0.1599, 0.1911, 0.1814, 0.177, 0.1658, 0.1945, 0.1599, 0.1911, 0.1769, 0.1721, 0.2005, 0.1654, 0.1814, 0.177, 0.1769, 0.1721, 0.1979, 0.1591, 0.2227, 0.1615, 0.2005, 0.1654, 0.1979, 0.1591, 0.2224, 0.1549, 0.2436, 0.1645, 0.2227, 0.1615, 0.2224, 0.1549, 0.2454, 0.1584, 0.2627, 0.1732, 0.2436, 0.1645, 0.2454, 0.1584, 0.2665, 0.1678, 0.2792, 0.1883, 0.2627, 0.1732, 0.2665, 0.1678, 0.2846, 0.1843, 0.2899, 0.2082, 0.2792, 0.1883, 0.2846, 0.1843, 0.2965, 0.2064, 0.2928, 0.2315, 0.2899, 0.2082, 0.2965, 0.2064, 0.2994, 0.232, 0.2884, 0.2544, 0.2928, 0.2315, 0.2994, 0.232, 0.2947, 0.257, 0.2759, 0.2759, 0.2884, 0.2544, 0.2947, 0.257, 0.281, 0.2807, 0.2561, 0.2905, 0.2759, 0.2759, 0.281, 0.2807, 0.259, 0.2967, 0.2317, 0.2984, 0.2561, 0.2905, 0.259, 0.2967, 0.2324, 0.3054, 0.2061, 0.2967, 0.2317, 0.2984, 0.2324, 0.3054, 0.2041, 0.3036, 0.178, 0.29, 0.2041, 0.3036, 0.1583, 0.4434, 0.08661, 0.4099, 0.2166, 0.2182, 0.2204, 0.2151, 0.2262, 0.226, 0.1823, 0.2843, 0.1654, 0.2645, 0.2143, 0.2357, 0.2166, 0.2401, 0.1814, 0.177, 0.2005, 0.1654, 0.2204, 0.2151, 0.2166, 0.2182, 0.2792, 0.1883, 0.2899, 0.2082, 0.239, 0.2227, 0.2362, 0.2195, 0.2561, 0.2905, 0.2317, 0.2984, 0.227, 0.2415, 0.2325, 0.2403, 0.157, 0.2166, 0.1658, 0.1945, 0.2133, 0.221, 0.2124, 0.2262, 0.2436, 0.1645, 0.2627, 0.1732, 0.233, 0.216, 0.229, 0.2155, 0.2884, 0.2544, 0.2759, 0.2759, 0.2357, 0.2365, 0.2391, 0.2323, 0.2317, 0.2984, 0.2061, 0.2967, 0.2219, 0.2426, 0.227, 0.2415, 0.1654, 0.2645, 0.1571, 0.2412, 0.2115, 0.2308, 0.2143, 0.2357, 0.2005, 0.1654, 0.2227, 0.1615, 0.2244, 0.2152, 0.2204, 0.2151, 0.2061, 0.2967, 0.1823, 0.2843, 0.2166, 0.2401, 0.2219, 0.2426, 0.2899, 0.2082, 0.2928, 0.2315, 0.2391, 0.2278, 0.239, 0.2227, 0.1658, 0.1945, 0.1814, 0.177, 0.2166, 0.2182, 0.2133, 0.221, 0.2627, 0.1732, 0.2792, 0.1883, 0.2362, 0.2195, 0.233, 0.216, 0.2759, 0.2759, 0.2561, 0.2905, 0.2325, 0.2403, 0.2357, 0.2365, 0.1571, 0.2412, 0.157, 0.2166, 0.2124, 0.2262, 0.2115, 0.2308, 0.2227, 0.1615, 0.2436, 0.1645, 0.229, 0.2155, 0.2244, 0.2152, 0.2262, 0.226, 0.2261, 0.2259, 0.2262, 0.2259, 0.2262, 0.2259, 0.2391, 0.2323, 0.2357, 0.2365, 0.2263, 0.2258, 0.2204, 0.2151, 0.2244, 0.2152, 0.2261, 0.2259, 0.2262, 0.226, 0.2219, 0.2426, 0.2166, 0.2401, 0.2263, 0.2259, 0.2357, 0.2365, 0.2325, 0.2403, 0.2263, 0.2259, 0.2263, 0.2258, 0.2244, 0.2152, 0.229, 0.2155, 0.2261, 0.2259, 0.2166, 0.2401, 0.2143, 0.2357, 0.2263, 0.226, 0.2263, 0.2259, 0.2325, 0.2403, 0.227, 0.2415, 0.2263, 0.2259, 0.229, 0.2155, 0.233, 0.216, 0.2262, 0.2258, 0.2261, 0.2259, 0.2143, 0.2357, 0.2115, 0.2308, 0.2263, 0.226, 0.227, 0.2415, 0.2219, 0.2426, 0.2263, 0.2259, 0.2263, 0.2259, 0.233, 0.216, 0.2362, 0.2195, 0.2262, 0.2258, 0.2115, 0.2308, 0.2124, 0.2262, 0.2262, 0.226, 0.2263, 0.226, 0.2362, 0.2195, 0.239, 0.2227, 0.2262, 0.2258, 0.2262, 0.2258, 0.2124, 0.2262, 0.2133, 0.221, 0.2262, 0.226, 0.239, 0.2227, 0.2391, 0.2278, 0.2262, 0.2258, 0.2133, 0.221, 0.2166, 0.2182, 0.2262, 0.226, 0.2262, 0.226, 0.2391, 0.2278, 0.2391, 0.2323, 0.2263, 0.2258, 0.2262, 0.2258, 0.2263, 0.2258, 0.2263, 0.2259, 0.2263, 0.2259, 0.2263, 0.2258, 0.2263, 0.2259, 0.2263, 0.226, 0.2263, 0.226, 0.2263, 0.2259, 0.2261, 0.2259, 0.2262, 0.2258, 0.2262, 0.2258, 0.2262, 0.2259, 0.2263, 0.2259, 0.2263, 0.2259, 0.2263, 0.2259, 0.2263, 0.2259, 0.2263, 0.226, 0.2262, 0.226, 0.2262, 0.226, 0.2263, 0.226, 0.2262, 0.2258, 0.2262, 0.2258, 0.2262, 0.2258, 0.2262, 0.2258, 0.2262, 0.226, 0.2262, 0.226, 0.2262, 0.2259, 0.2262, 0.226, 0.2262, 0.2258, 0.2263, 0.2258, 0.2263, 0.2258, 0.2262, 0.2258, 0.2263, 0.2259, 0.2262, 0.2259, 0.2262, 0.2259, 0.2262, 0.2259, 0.2262, 0.2259, 0.2262, 0.2259, 0.2262, 0.2259, 0.2263, 0.2259, 0.2263, 0.2259, 0.2263, 0.2259, 0.2263, 0.226, 0.2262, 0.2259, 0.2263, 0.2259, 0.2262, 0.2259, 0.2262, 0.2258, 0.2262, 0.2259, 0.2262, 0.2259, 0.2263, 0.2259, 0.2263, 0.2259, 0.2263, 0.2259, 0.2263, 0.2259, 0.2263, 0.226, 0.2262, 0.226, 0.2262, 0.2259, 0.2262, 0.2259, 0.2262, 0.2258, 0.2262, 0.2258, 0.2262, 0.2259, 0.2262, 0.2259, 0.2262, 0.226, 0.2262, 0.2259, 0.2262, 0.2259, 0.2262, 0.2259, 0.2262, 0.2258, 0.2263, 0.2258, 0.2263, 0.2259, 0.2262, 0.2259, 0.2262, 0.2259, 0.2262, 0.2259, 0.2262, 0.2259, 0.2262, 0.2259, 0.2263, 0.2258, 0.2263, 0.2259, 0.2263, 0.2259, 0.2263, 0.2259, 0.7305, 0.7562, 0.7168, 0.7562, 0.7168, 0.7972, 0.7305, 0.7972, 0.7305, 0.7151, 0.7168, 0.7151, 0.7168, 0.7562, 0.7305, 0.7562, 0.7305, 0.674, 0.7168, 0.674, 0.7168, 0.7151, 0.7305, 0.7151, 0.7305, 0.633, 0.7168, 0.633, 0.7168, 0.674, 0.7305, 0.674, 0.7305, 0.5919, 0.7168, 0.5919, 0.7168, 0.633, 0.7305, 0.633, 0.4994, 0.7562, 0.4873, 0.7562, 0.4879, 0.7972, 0.4994, 0.7972, 0.7168, 0.5509, 0.7023, 0.5509, 0.7023, 0.5919, 0.7168, 0.5919, 0.7168, 0.7562, 0.7023, 0.7562, 0.7023, 0.7972, 0.7168, 0.7972, 0.7168, 0.7151, 0.7023, 0.7151, 0.7023, 0.7562, 0.7168, 0.7562, 0.7168, 0.674, 0.7023, 0.674, 0.7023, 0.7151, 0.7168, 0.7151, 0.7168, 0.633, 0.7023, 0.633, 0.7023, 0.674, 0.7168, 0.674, 0.7168, 0.5919, 0.7023, 0.5919, 0.7023, 0.633, 0.7168, 0.633, 0.7023, 0.5509, 0.6878, 0.5509, 0.6878, 0.5919, 0.7023, 0.5919, 0.7023, 0.7562, 0.6878, 0.7562, 0.6878, 0.7972, 0.7023, 0.7972, 0.7023, 0.7151, 0.6878, 0.7151, 0.6878, 0.7562, 0.7023, 0.7562, 0.7023, 0.674, 0.6878, 0.674, 0.6878, 0.7151, 0.7023, 0.7151, 0.7023, 0.633, 0.6878, 0.633, 0.6878, 0.674, 0.7023, 0.674, 0.7023, 0.5919, 0.6878, 0.5919, 0.6878, 0.633, 0.7023, 0.633, 0.6878, 0.5509, 0.6733, 0.5509, 0.6733, 0.5919, 0.6878, 0.5919, 0.6878, 0.7562, 0.6733, 0.7562, 0.6733, 0.7972, 0.6878, 0.7972, 0.6878, 0.7151, 0.6733, 0.7151, 0.6733, 0.7562, 0.6878, 0.7562, 0.6878, 0.674, 0.6733, 0.674, 0.6733, 0.7151, 0.6878, 0.7151, 0.6878, 0.633, 0.6733, 0.633, 0.6733, 0.674, 0.6878, 0.674, 0.6878, 0.5919, 0.6733, 0.5919, 0.6733, 0.633, 0.6878, 0.633, 0.6733, 0.5509, 0.6588, 0.5509, 0.6588, 0.5919, 0.6733, 0.5919, 0.6733, 0.7562, 0.6588, 0.7562, 0.6588, 0.7972, 0.6733, 0.7972, 0.6733, 0.7151, 0.6588, 0.7151, 0.6588, 0.7562, 0.6733, 0.7562, 0.6733, 0.674, 0.6588, 0.674, 0.6588, 0.7151, 0.6733, 0.7151, 0.6733, 0.633, 0.6588, 0.633, 0.6588, 0.674, 0.6733, 0.674, 0.6733, 0.5919, 0.6588, 0.5919, 0.6588, 0.633, 0.6733, 0.633, 0.6588, 0.5509, 0.6443, 0.5509, 0.6443, 0.5919, 0.6588, 0.5919, 0.6588, 0.7562, 0.6443, 0.7562, 0.6443, 0.7972, 0.6588, 0.7972, 0.6588, 0.7151, 0.6443, 0.7151, 0.6443, 0.7562, 0.6588, 0.7562, 0.6588, 0.674, 0.6443, 0.674, 0.6443, 0.7151, 0.6588, 0.7151, 0.6588, 0.633, 0.6443, 0.633, 0.6443, 0.674, 0.6588, 0.674, 0.6588, 0.5919, 0.6443, 0.5919, 0.6443, 0.633, 0.6588, 0.633, 0.6443, 0.5509, 0.6298, 0.5509, 0.6298, 0.5919, 0.6443, 0.5919, 0.6443, 0.7562, 0.6298, 0.7562, 0.6298, 0.7972, 0.6443, 0.7972, 0.6443, 0.7151, 0.6298, 0.7151, 0.6298, 0.7562, 0.6443, 0.7562, 0.6443, 0.674, 0.6298, 0.674, 0.6298, 0.7151, 0.6443, 0.7151, 0.6443, 0.633, 0.6298, 0.633, 0.6298, 0.674, 0.6443, 0.674, 0.6443, 0.5919, 0.6298, 0.5919, 0.6298, 0.633, 0.6443, 0.633, 0.6298, 0.5509, 0.6153, 0.5509, 0.6153, 0.5919, 0.6298, 0.5919, 0.6298, 0.7562, 0.6153, 0.7562, 0.6153, 0.7972, 0.6298, 0.7972, 0.6298, 0.7151, 0.6153, 0.7151, 0.6153, 0.7562, 0.6298, 0.7562, 0.6298, 0.674, 0.6153, 0.674, 0.6153, 0.7151, 0.6298, 0.7151, 0.6298, 0.633, 0.6153, 0.633, 0.6153, 0.674, 0.6298, 0.674, 0.6298, 0.5919, 0.6153, 0.5919, 0.6153, 0.633, 0.6298, 0.633, 0.6153, 0.5509, 0.6008, 0.5509, 0.6008, 0.5919, 0.6153, 0.5919, 0.6153, 0.7562, 0.6008, 0.7562, 0.6008, 0.7972, 0.6153, 0.7972, 0.6153, 0.7151, 0.6008, 0.7151, 0.6008, 0.7562, 0.6153, 0.7562, 0.6153, 0.674, 0.6008, 0.674, 0.6008, 0.7151, 0.6153, 0.7151, 0.6153, 0.633, 0.6008, 0.633, 0.6008, 0.674, 0.6153, 0.674, 0.6153, 0.5919, 0.6008, 0.5919, 0.6008, 0.633, 0.6153, 0.633, 0.6008, 0.5509, 0.5863, 0.5509, 0.5863, 0.5919, 0.6008, 0.5919, 0.6008, 0.7562, 0.5863, 0.7562, 0.5863, 0.7972, 0.6008, 0.7972, 0.6008, 0.7151, 0.5863, 0.7151, 0.5863, 0.7562, 0.6008, 0.7562, 0.6008, 0.674, 0.5863, 0.674, 0.5863, 0.7151, 0.6008, 0.7151, 0.6008, 0.633, 0.5863, 0.633, 0.5863, 0.674, 0.6008, 0.674, 0.6008, 0.5919, 0.5863, 0.5919, 0.5863, 0.633, 0.6008, 0.633, 0.5863, 0.5509, 0.5718, 0.5509, 0.5718, 0.5919, 0.5863, 0.5919, 0.5863, 0.7562, 0.5718, 0.7562, 0.5718, 0.7972, 0.5863, 0.7972, 0.5863, 0.7151, 0.5718, 0.7151, 0.5718, 0.7562, 0.5863, 0.7562, 0.5863, 0.674, 0.5718, 0.674, 0.5718, 0.7151, 0.5863, 0.7151, 0.5863, 0.633, 0.5718, 0.633, 0.5718, 0.674, 0.5863, 0.674, 0.5863, 0.5919, 0.5718, 0.5919, 0.5718, 0.633, 0.5863, 0.633, 0.5718, 0.5509, 0.5573, 0.5509, 0.5573, 0.5919, 0.5718, 0.5919, 0.5718, 0.7562, 0.5573, 0.7562, 0.5573, 0.7972, 0.5718, 0.7972, 0.5718, 0.7151, 0.5573, 0.7151, 0.5573, 0.7562, 0.5718, 0.7562, 0.5718, 0.674, 0.5573, 0.674, 0.5573, 0.7151, 0.5718, 0.7151, 0.5718, 0.633, 0.5573, 0.633, 0.5573, 0.674, 0.5718, 0.674, 0.5718, 0.5919, 0.5573, 0.5919, 0.5573, 0.633, 0.5718, 0.633, 0.5573, 0.5509, 0.5428, 0.5509, 0.5428, 0.5919, 0.5573, 0.5919, 0.5573, 0.7562, 0.5428, 0.7562, 0.5428, 0.7972, 0.5573, 0.7972, 0.5573, 0.7151, 0.5428, 0.7151, 0.5428, 0.7562, 0.5573, 0.7562, 0.5573, 0.674, 0.5428, 0.674, 0.5428, 0.7151, 0.5573, 0.7151, 0.5573, 0.633, 0.5428, 0.633, 0.5428, 0.674, 0.5573, 0.674, 0.5573, 0.5919, 0.5428, 0.5919, 0.5428, 0.633, 0.5573, 0.633, 0.5428, 0.5509, 0.5284, 0.5509, 0.5284, 0.5919, 0.5428, 0.5919, 0.5428, 0.7562, 0.5284, 0.7562, 0.5284, 0.7972, 0.5428, 0.7972, 0.5428, 0.7151, 0.5284, 0.7151, 0.5284, 0.7562, 0.5428, 0.7562, 0.5428, 0.674, 0.5284, 0.674, 0.5284, 0.7151, 0.5428, 0.7151, 0.5428, 0.633, 0.5284, 0.633, 0.5284, 0.674, 0.5428, 0.674, 0.5428, 0.5919, 0.5284, 0.5919, 0.5284, 0.633, 0.5428, 0.633, 0.5284, 0.5509, 0.5139, 0.5509, 0.5139, 0.5919, 0.5284, 0.5919, 0.5284, 0.7562, 0.5139, 0.7562, 0.5139, 0.7972, 0.5284, 0.7972, 0.5284, 0.7151, 0.5139, 0.7151, 0.5139, 0.7562, 0.5284, 0.7562, 0.5284, 0.674, 0.5139, 0.674, 0.5139, 0.7151, 0.5284, 0.7151, 0.5284, 0.633, 0.5139, 0.633, 0.5139, 0.674, 0.5284, 0.674, 0.5284, 0.5919, 0.5139, 0.5919, 0.5139, 0.633, 0.5284, 0.633, 0.5139, 0.5509, 0.4994, 0.5509, 0.4994, 0.5919, 0.5139, 0.5919, 0.5139, 0.7562, 0.4994, 0.7562, 0.4994, 0.7972, 0.5139, 0.7972, 0.5139, 0.7151, 0.4994, 0.7151, 0.4994, 0.7562, 0.5139, 0.7562, 0.5139, 0.674, 0.4994, 0.674, 0.4994, 0.7151, 0.5139, 0.7151, 0.5139, 0.633, 0.4994, 0.633, 0.4994, 0.674, 0.5139, 0.674, 0.5139, 0.5919, 0.4994, 0.5919, 0.4994, 0.633, 0.5139, 0.633, 0.4849, 0.6455, 0.4849, 0.7436, 0.4849, 0.7408, 0.4849, 0.7107, 0.4849, 0.6784, 0.4849, 0.6483, 0.4994, 0.5509, 0.4879, 0.5509, 0.4883, 0.5919, 0.4994, 0.5919, 0.4994, 0.674, 0.4873, 0.674, 0.487, 0.7151, 0.4994, 0.7151, 0.4994, 0.633, 0.4879, 0.633, 0.4873, 0.674, 0.4994, 0.674, 0.4994, 0.5919, 0.4883, 0.5919, 0.4879, 0.633, 0.4994, 0.633, 0.4994, 0.7151, 0.487, 0.7151, 0.4873, 0.7562, 0.4994, 0.7562, 0.7305, 0.5509, 0.7168, 0.5509, 0.7168, 0.5919, 0.7305, 0.5919, 0.7312, 0.7972, 0.7312, 0.5921, 0.7312, 0.6455, 0.7312, 0.7436, 0.7312, 0.7436, 0.7312, 0.7408, 0.7305, 0.7562, 0.7305, 0.7972, 0.7312, 0.7408, 0.7312, 0.7107, 0.7305, 0.7151, 0.7305, 0.7562, 0.7312, 0.7107, 0.7312, 0.6784, 0.7305, 0.674, 0.7305, 0.7151, 0.7312, 0.6784, 0.7312, 0.6483, 0.7305, 0.633, 0.7305, 0.674, 0.7312, 0.6483, 0.7312, 0.6455, 0.7305, 0.5919, 0.7305, 0.633, 0.4849, 0.7436, 0.4849, 0.6455, 0.4849, 0.5938, 0.4849, 0.7972, 0.4879, 0.7972, 0.4873, 0.7562, 0.4849, 0.7408, 0.4849, 0.7436, 0.4873, 0.7562, 0.487, 0.7151, 0.4849, 0.7107, 0.4849, 0.7408, 0.487, 0.7151, 0.4873, 0.674, 0.4849, 0.6784, 0.4849, 0.7107, 0.4873, 0.674, 0.4879, 0.633, 0.4849, 0.6483, 0.4849, 0.6784, 0.4879, 0.633, 0.4883, 0.5919, 0.4849, 0.6455, 0.4849, 0.6483, 0.7312, 0.6455, 0.7312, 0.6483, 0.7312, 0.6784, 0.7312, 0.7107, 0.7312, 0.7408, 0.7312, 0.7436, 0.2853, 0.7434, 0.2697, 0.7434, 0.2697, 0.7901, 0.2853, 0.7901, 0.2853, 0.6968, 0.2697, 0.6968, 0.2697, 0.7434, 0.2853, 0.7434, 0.2853, 0.6502, 0.2697, 0.6502, 0.2697, 0.6968, 0.2853, 0.6968, 0.2853, 0.6036, 0.2697, 0.6036, 0.2697, 0.6502, 0.2853, 0.6502, 0.2853, 0.557, 0.2697, 0.557, 0.2697, 0.6036, 0.2853, 0.6036, 0.02288, 0.7434, 0.009139, 0.7434, 0.009828, 0.7901, 0.02288, 0.7901, 0.2697, 0.5104, 0.2532, 0.5104, 0.2532, 0.557, 0.2697, 0.557, 0.2697, 0.7434, 0.2532, 0.7434, 0.2532, 0.7901, 0.2697, 0.7901, 0.2697, 0.6968, 0.2532, 0.6968, 0.2532, 0.7434, 0.2697, 0.7434, 0.2697, 0.6502, 0.2532, 0.6502, 0.2532, 0.6968, 0.2697, 0.6968, 0.2697, 0.6036, 0.2532, 0.6036, 0.2532, 0.6502, 0.2697, 0.6502, 0.2697, 0.557, 0.2532, 0.557, 0.2532, 0.6036, 0.2697, 0.6036, 0.2532, 0.5104, 0.2368, 0.5104, 0.2368, 0.557, 0.2532, 0.557, 0.2532, 0.7434, 0.2368, 0.7434, 0.2368, 0.7901, 0.2532, 0.7901, 0.2532, 0.6968, 0.2368, 0.6968, 0.2368, 0.7434, 0.2532, 0.7434, 0.2532, 0.6502, 0.2368, 0.6502, 0.2368, 0.6968, 0.2532, 0.6968, 0.2532, 0.6036, 0.2368, 0.6036, 0.2368, 0.6502, 0.2532, 0.6502, 0.2532, 0.557, 0.2368, 0.557, 0.2368, 0.6036, 0.2532, 0.6036, 0.2368, 0.5104, 0.2203, 0.5104, 0.2203, 0.557, 0.2368, 0.557, 0.2368, 0.7434, 0.2203, 0.7434, 0.2203, 0.7901, 0.2368, 0.7901, 0.2368, 0.6968, 0.2203, 0.6968, 0.2203, 0.7434, 0.2368, 0.7434, 0.2368, 0.6502, 0.2203, 0.6502, 0.2203, 0.6968, 0.2368, 0.6968, 0.2368, 0.6036, 0.2203, 0.6036, 0.2203, 0.6502, 0.2368, 0.6502, 0.2368, 0.557, 0.2203, 0.557, 0.2203, 0.6036, 0.2368, 0.6036, 0.2203, 0.5104, 0.2039, 0.5104, 0.2039, 0.557, 0.2203, 0.557, 0.2203, 0.7434, 0.2039, 0.7434, 0.2039, 0.7901, 0.2203, 0.7901, 0.2203, 0.6968, 0.2039, 0.6968, 0.2039, 0.7434, 0.2203, 0.7434, 0.2203, 0.6502, 0.2039, 0.6502, 0.2039, 0.6968, 0.2203, 0.6968, 0.2203, 0.6036, 0.2039, 0.6036, 0.2039, 0.6502, 0.2203, 0.6502, 0.2203, 0.557, 0.2039, 0.557, 0.2039, 0.6036, 0.2203, 0.6036, 0.2039, 0.5104, 0.1874, 0.5104, 0.1874, 0.557, 0.2039, 0.557, 0.2039, 0.7434, 0.1874, 0.7434, 0.1874, 0.7901, 0.2039, 0.7901, 0.2039, 0.6968, 0.1874, 0.6968, 0.1874, 0.7434, 0.2039, 0.7434, 0.2039, 0.6502, 0.1874, 0.6502, 0.1874, 0.6968, 0.2039, 0.6968, 0.2039, 0.6036, 0.1874, 0.6036, 0.1874, 0.6502, 0.2039, 0.6502, 0.2039, 0.557, 0.1874, 0.557, 0.1874, 0.6036, 0.2039, 0.6036, 0.1874, 0.5104, 0.1709, 0.5104, 0.1709, 0.557, 0.1874, 0.557, 0.1874, 0.7434, 0.1709, 0.7434, 0.1709, 0.7901, 0.1874, 0.7901, 0.1874, 0.6968, 0.1709, 0.6968, 0.1709, 0.7434, 0.1874, 0.7434, 0.1874, 0.6502, 0.1709, 0.6502, 0.1709, 0.6968, 0.1874, 0.6968, 0.1874, 0.6036, 0.1709, 0.6036, 0.1709, 0.6502, 0.1874, 0.6502, 0.1874, 0.557, 0.1709, 0.557, 0.1709, 0.6036, 0.1874, 0.6036, 0.1709, 0.5104, 0.1545, 0.5104, 0.1545, 0.557, 0.1709, 0.557, 0.1709, 0.7434, 0.1545, 0.7434, 0.1545, 0.7901, 0.1709, 0.7901, 0.1709, 0.6968, 0.1545, 0.6968, 0.1545, 0.7434, 0.1709, 0.7434, 0.1709, 0.6502, 0.1545, 0.6502, 0.1545, 0.6968, 0.1709, 0.6968, 0.1709, 0.6036, 0.1545, 0.6036, 0.1545, 0.6502, 0.1709, 0.6502, 0.1709, 0.557, 0.1545, 0.557, 0.1545, 0.6036, 0.1709, 0.6036, 0.1545, 0.5104, 0.138, 0.5104, 0.138, 0.557, 0.1545, 0.557, 0.1545, 0.7434, 0.138, 0.7434, 0.138, 0.7901, 0.1545, 0.7901, 0.1545, 0.6968, 0.138, 0.6968, 0.138, 0.7434, 0.1545, 0.7434, 0.1545, 0.6502, 0.138, 0.6502, 0.138, 0.6968, 0.1545, 0.6968, 0.1545, 0.6036, 0.138, 0.6036, 0.138, 0.6502, 0.1545, 0.6502, 0.1545, 0.557, 0.138, 0.557, 0.138, 0.6036, 0.1545, 0.6036, 0.138, 0.5104, 0.1216, 0.5104, 0.1216, 0.557, 0.138, 0.557, 0.138, 0.7434, 0.1216, 0.7434, 0.1216, 0.7901, 0.138, 0.7901, 0.138, 0.6968, 0.1216, 0.6968, 0.1216, 0.7434, 0.138, 0.7434, 0.138, 0.6502, 0.1216, 0.6502, 0.1216, 0.6968, 0.138, 0.6968, 0.138, 0.6036, 0.1216, 0.6036, 0.1216, 0.6502, 0.138, 0.6502, 0.138, 0.557, 0.1216, 0.557, 0.1216, 0.6036, 0.138, 0.6036, 0.1216, 0.5104, 0.1051, 0.5104, 0.1051, 0.557, 0.1216, 0.557, 0.1216, 0.7434, 0.1051, 0.7434, 0.1051, 0.7901, 0.1216, 0.7901, 0.1216, 0.6968, 0.1051, 0.6968, 0.1051, 0.7434, 0.1216, 0.7434, 0.1216, 0.6502, 0.1051, 0.6502, 0.1051, 0.6968, 0.1216, 0.6968, 0.1216, 0.6036, 0.1051, 0.6036, 0.1051, 0.6502, 0.1216, 0.6502, 0.1216, 0.557, 0.1051, 0.557, 0.1051, 0.6036, 0.1216, 0.6036, 0.1051, 0.5104, 0.08869, 0.5104, 0.08869, 0.557, 0.1051, 0.557, 0.1051, 0.7434, 0.08869, 0.7434, 0.08869, 0.7901, 0.1051, 0.7901, 0.1051, 0.6968, 0.08869, 0.6968, 0.08869, 0.7434, 0.1051, 0.7434, 0.1051, 0.6502, 0.08869, 0.6502, 0.08869, 0.6968, 0.1051, 0.6968, 0.1051, 0.6036, 0.08869, 0.6036, 0.08869, 0.6502, 0.1051, 0.6502, 0.1051, 0.557, 0.08869, 0.557, 0.08869, 0.6036, 0.1051, 0.6036, 0.08869, 0.5104, 0.07223, 0.5104, 0.07223, 0.557, 0.08869, 0.557, 0.08869, 0.7434, 0.07223, 0.7434, 0.07223, 0.7901, 0.08869, 0.7901, 0.08869, 0.6968, 0.07223, 0.6968, 0.07223, 0.7434, 0.08869, 0.7434, 0.08869, 0.6502, 0.07223, 0.6502, 0.07223, 0.6968, 0.08869, 0.6968, 0.08869, 0.6036, 0.07223, 0.6036, 0.07223, 0.6502, 0.08869, 0.6502, 0.08869, 0.557, 0.07223, 0.557, 0.07223, 0.6036, 0.08869, 0.6036, 0.07223, 0.5104, 0.05578, 0.5104, 0.05578, 0.557, 0.07223, 0.557, 0.07223, 0.7434, 0.05578, 0.7434, 0.05578, 0.7901, 0.07223, 0.7901, 0.07223, 0.6968, 0.05578, 0.6968, 0.05578, 0.7434, 0.07223, 0.7434, 0.07223, 0.6502, 0.05578, 0.6502, 0.05578, 0.6968, 0.07223, 0.6968, 0.07223, 0.6036, 0.05578, 0.6036, 0.05578, 0.6502, 0.07223, 0.6502, 0.07223, 0.557, 0.05578, 0.557, 0.05578, 0.6036, 0.07223, 0.6036, 0.05578, 0.5104, 0.03933, 0.5104, 0.03933, 0.557, 0.05578, 0.557, 0.05578, 0.7434, 0.03933, 0.7434, 0.03933, 0.7901, 0.05578, 0.7901, 0.05578, 0.6968, 0.03933, 0.6968, 0.03933, 0.7434, 0.05578, 0.7434, 0.05578, 0.6502, 0.03933, 0.6502, 0.03933, 0.6968, 0.05578, 0.6968, 0.05578, 0.6036, 0.03933, 0.6036, 0.03933, 0.6502, 0.05578, 0.6502, 0.05578, 0.557, 0.03933, 0.557, 0.03933, 0.6036, 0.05578, 0.6036, 0.03933, 0.5104, 0.02288, 0.5104, 0.02288, 0.557, 0.03933, 0.557, 0.03933, 0.7434, 0.02288, 0.7434, 0.02288, 0.7901, 0.03933, 0.7901, 0.03933, 0.6968, 0.02288, 0.6968, 0.02288, 0.7434, 0.03933, 0.7434, 0.03933, 0.6502, 0.02288, 0.6502, 0.02288, 0.6968, 0.03933, 0.6968, 0.03933, 0.6036, 0.02288, 0.6036, 0.02288, 0.6502, 0.03933, 0.6502, 0.03933, 0.557, 0.02288, 0.557, 0.02288, 0.6036, 0.03933, 0.6036, 0.006426, 0.6178, 0.006426, 0.7292, 0.006426, 0.726, 0.006426, 0.6919, 0.006426, 0.6552, 0.006426, 0.621, 0.02288, 0.5104, 0.009828, 0.5104, 0.01032, 0.557, 0.02288, 0.557, 0.02288, 0.6502, 0.009139, 0.6502, 0.008889, 0.6968, 0.02288, 0.6968, 0.02288, 0.6036, 0.009828, 0.6036, 0.009139, 0.6502, 0.02288, 0.6502, 0.02288, 0.557, 0.01032, 0.557, 0.009828, 0.6036, 0.02288, 0.6036, 0.02288, 0.6968, 0.008889, 0.6968, 0.009139, 0.7434, 0.02288, 0.7434, 0.2853, 0.5104, 0.2697, 0.5104, 0.2697, 0.557, 0.2853, 0.557, 0.2861, 0.7901, 0.2861, 0.5571, 0.2861, 0.6178, 0.2861, 0.7292, 0.2861, 0.7292, 0.2861, 0.726, 0.2853, 0.7434, 0.2853, 0.7901, 0.2861, 0.726, 0.2861, 0.6919, 0.2853, 0.6968, 0.2853, 0.7434, 0.2861, 0.6919, 0.2861, 0.6552, 0.2853, 0.6502, 0.2853, 0.6968, 0.2861, 0.6552, 0.2861, 0.621, 0.2853, 0.6036, 0.2853, 0.6502, 0.2861, 0.621, 0.2861, 0.6178, 0.2853, 0.557, 0.2853, 0.6036, 0.006426, 0.7292, 0.006426, 0.6178, 0.006426, 0.5591, 0.006426, 0.7901, 0.009828, 0.7901, 0.009139, 0.7434, 0.006426, 0.726, 0.006426, 0.7292, 0.009139, 0.7434, 0.008889, 0.6968, 0.006426, 0.6919, 0.006426, 0.726, 0.008889, 0.6968, 0.009139, 0.6502, 0.006426, 0.6552, 0.006426, 0.6919, 0.009139, 0.6502, 0.009828, 0.6036, 0.006426, 0.621, 0.006426, 0.6552, 0.009828, 0.6036, 0.01032, 0.557, 0.006426, 0.6178, 0.006426, 0.621, 0.2861, 0.6178, 0.2861, 0.621, 0.2861, 0.6552, 0.2861, 0.6919, 0.2861, 0.726, 0.2861, 0.7292, 0.7305, 0.2625, 0.7168, 0.2625, 0.7168, 0.3035, 0.7305, 0.3035, 0.7305, 0.2214, 0.7168, 0.2214, 0.7168, 0.2625, 0.7305, 0.2625, 0.7305, 0.1803, 0.7168, 0.1803, 0.7168, 0.2214, 0.7305, 0.2214, 0.7305, 0.1393, 0.7168, 0.1393, 0.7168, 0.1803, 0.7305, 0.1803, 0.7305, 0.09821, 0.7168, 0.09821, 0.7168, 0.1393, 0.7305, 0.1393, 0.4994, 0.2625, 0.4873, 0.2625, 0.4879, 0.3035, 0.4994, 0.3035, 0.7168, 0.05715, 0.7023, 0.05715, 0.7023, 0.09821, 0.7168, 0.09821, 0.7168, 0.2625, 0.7023, 0.2625, 0.7023, 0.3035, 0.7168, 0.3035, 0.7168, 0.2214, 0.7023, 0.2214, 0.7023, 0.2625, 0.7168, 0.2625, 0.7168, 0.1803, 0.7023, 0.1803, 0.7023, 0.2214, 0.7168, 0.2214, 0.7168, 0.1393, 0.7023, 0.1393, 0.7023, 0.1803, 0.7168, 0.1803, 0.7168, 0.09821, 0.7023, 0.09821, 0.7023, 0.1393, 0.7168, 0.1393, 0.7023, 0.05715, 0.6878, 0.05715, 0.6878, 0.09821, 0.7023, 0.09821, 0.7023, 0.2625, 0.6878, 0.2625, 0.6878, 0.3035, 0.7023, 0.3035, 0.7023, 0.2214, 0.6878, 0.2214, 0.6878, 0.2625, 0.7023, 0.2625, 0.7023, 0.1803, 0.6878, 0.1803, 0.6878, 0.2214, 0.7023, 0.2214, 0.7023, 0.1393, 0.6878, 0.1393, 0.6878, 0.1803, 0.7023, 0.1803, 0.7023, 0.09821, 0.6878, 0.09821, 0.6878, 0.1393, 0.7023, 0.1393, 0.6878, 0.05715, 0.6733, 0.05715, 0.6733, 0.09821, 0.6878, 0.09821, 0.6878, 0.2625, 0.6733, 0.2625, 0.6733, 0.3035, 0.6878, 0.3035, 0.6878, 0.2214, 0.6733, 0.2214, 0.6733, 0.2625, 0.6878, 0.2625, 0.6878, 0.1803, 0.6733, 0.1803, 0.6733, 0.2214, 0.6878, 0.2214, 0.6878, 0.1393, 0.6733, 0.1393, 0.6733, 0.1803, 0.6878, 0.1803, 0.6878, 0.09821, 0.6733, 0.09821, 0.6733, 0.1393, 0.6878, 0.1393, 0.6733, 0.05715, 0.6588, 0.05715, 0.6588, 0.09821, 0.6733, 0.09821, 0.6733, 0.2625, 0.6588, 0.2625, 0.6588, 0.3035, 0.6733, 0.3035, 0.6733, 0.2214, 0.6588, 0.2214, 0.6588, 0.2625, 0.6733, 0.2625, 0.6733, 0.1803, 0.6588, 0.1803, 0.6588, 0.2214, 0.6733, 0.2214, 0.6733, 0.1393, 0.6588, 0.1393, 0.6588, 0.1803, 0.6733, 0.1803, 0.6733, 0.09821, 0.6588, 0.09821, 0.6588, 0.1393, 0.6733, 0.1393, 0.6588, 0.05715, 0.6443, 0.05715, 0.6443, 0.09821, 0.6588, 0.09821, 0.6588, 0.2625, 0.6443, 0.2625, 0.6443, 0.3035, 0.6588, 0.3035, 0.6588, 0.2214, 0.6443, 0.2214, 0.6443, 0.2625, 0.6588, 0.2625, 0.6588, 0.1803, 0.6443, 0.1803, 0.6443, 0.2214, 0.6588, 0.2214, 0.6588, 0.1393, 0.6443, 0.1393, 0.6443, 0.1803, 0.6588, 0.1803, 0.6588, 0.09821, 0.6443, 0.09821, 0.6443, 0.1393, 0.6588, 0.1393, 0.6443, 0.05715, 0.6298, 0.05715, 0.6298, 0.09821, 0.6443, 0.09821, 0.6443, 0.2625, 0.6298, 0.2625, 0.6298, 0.3035, 0.6443, 0.3035, 0.6443, 0.2214, 0.6298, 0.2214, 0.6298, 0.2625, 0.6443, 0.2625, 0.6443, 0.1803, 0.6298, 0.1803, 0.6298, 0.2214, 0.6443, 0.2214, 0.6443, 0.1393, 0.6298, 0.1393, 0.6298, 0.1803, 0.6443, 0.1803, 0.6443, 0.09821, 0.6298, 0.09821, 0.6298, 0.1393, 0.6443, 0.1393, 0.6298, 0.05715, 0.6153, 0.05715, 0.6153, 0.09821, 0.6298, 0.09821, 0.6298, 0.2625, 0.6153, 0.2625, 0.6153, 0.3035, 0.6298, 0.3035, 0.6298, 0.2214, 0.6153, 0.2214, 0.6153, 0.2625, 0.6298, 0.2625, 0.6298, 0.1803, 0.6153, 0.1803, 0.6153, 0.2214, 0.6298, 0.2214, 0.6298, 0.1393, 0.6153, 0.1393, 0.6153, 0.1803, 0.6298, 0.1803, 0.6298, 0.09821, 0.6153, 0.09821, 0.6153, 0.1393, 0.6298, 0.1393, 0.6153, 0.05715, 0.6008, 0.05715, 0.6008, 0.09821, 0.6153, 0.09821, 0.6153, 0.2625, 0.6008, 0.2625, 0.6008, 0.3035, 0.6153, 0.3035, 0.6153, 0.2214, 0.6008, 0.2214, 0.6008, 0.2625, 0.6153, 0.2625, 0.6153, 0.1803, 0.6008, 0.1803, 0.6008, 0.2214, 0.6153, 0.2214, 0.6153, 0.1393, 0.6008, 0.1393, 0.6008, 0.1803, 0.6153, 0.1803, 0.6153, 0.09821, 0.6008, 0.09821, 0.6008, 0.1393, 0.6153, 0.1393, 0.6008, 0.05715, 0.5863, 0.05715, 0.5863, 0.09821, 0.6008, 0.09821, 0.6008, 0.2625, 0.5863, 0.2625, 0.5863, 0.3035, 0.6008, 0.3035, 0.6008, 0.2214, 0.5863, 0.2214, 0.5863, 0.2625, 0.6008, 0.2625, 0.6008, 0.1803, 0.5863, 0.1803, 0.5863, 0.2214, 0.6008, 0.2214, 0.6008, 0.1393, 0.5863, 0.1393, 0.5863, 0.1803, 0.6008, 0.1803, 0.6008, 0.09821, 0.5863, 0.09821, 0.5863, 0.1393, 0.6008, 0.1393, 0.5863, 0.05715, 0.5718, 0.05715, 0.5718, 0.09821, 0.5863, 0.09821, 0.5863, 0.2625, 0.5718, 0.2625, 0.5718, 0.3035, 0.5863, 0.3035, 0.5863, 0.2214, 0.5718, 0.2214, 0.5718, 0.2625, 0.5863, 0.2625, 0.5863, 0.1803, 0.5718, 0.1803, 0.5718, 0.2214, 0.5863, 0.2214, 0.5863, 0.1393, 0.5718, 0.1393, 0.5718, 0.1803, 0.5863, 0.1803, 0.5863, 0.09821, 0.5718, 0.09821, 0.5718, 0.1393, 0.5863, 0.1393, 0.5718, 0.05715, 0.5573, 0.05715, 0.5573, 0.09821, 0.5718, 0.09821, 0.5718, 0.2625, 0.5573, 0.2625, 0.5573, 0.3035, 0.5718, 0.3035, 0.5718, 0.2214, 0.5573, 0.2214, 0.5573, 0.2625, 0.5718, 0.2625, 0.5718, 0.1803, 0.5573, 0.1803, 0.5573, 0.2214, 0.5718, 0.2214, 0.5718, 0.1393, 0.5573, 0.1393, 0.5573, 0.1803, 0.5718, 0.1803, 0.5718, 0.09821, 0.5573, 0.09821, 0.5573, 0.1393, 0.5718, 0.1393, 0.5573, 0.05715, 0.5428, 0.05715, 0.5428, 0.09821, 0.5573, 0.09821, 0.5573, 0.2625, 0.5428, 0.2625, 0.5428, 0.3035, 0.5573, 0.3035, 0.5573, 0.2214, 0.5428, 0.2214, 0.5428, 0.2625, 0.5573, 0.2625, 0.5573, 0.1803, 0.5428, 0.1803, 0.5428, 0.2214, 0.5573, 0.2214, 0.5573, 0.1393, 0.5428, 0.1393, 0.5428, 0.1803, 0.5573, 0.1803, 0.5573, 0.09821, 0.5428, 0.09821, 0.5428, 0.1393, 0.5573, 0.1393, 0.5428, 0.05715, 0.5284, 0.05715, 0.5284, 0.09821, 0.5428, 0.09821, 0.5428, 0.2625, 0.5284, 0.2625, 0.5284, 0.3035, 0.5428, 0.3035, 0.5428, 0.2214, 0.5284, 0.2214, 0.5284, 0.2625, 0.5428, 0.2625, 0.5428, 0.1803, 0.5284, 0.1803, 0.5284, 0.2214, 0.5428, 0.2214, 0.5428, 0.1393, 0.5284, 0.1393, 0.5284, 0.1803, 0.5428, 0.1803, 0.5428, 0.09821, 0.5284, 0.09821, 0.5284, 0.1393, 0.5428, 0.1393, 0.5284, 0.05715, 0.5139, 0.05715, 0.5139, 0.09821, 0.5284, 0.09821, 0.5284, 0.2625, 0.5139, 0.2625, 0.5139, 0.3035, 0.5284, 0.3035, 0.5284, 0.2214, 0.5139, 0.2214, 0.5139, 0.2625, 0.5284, 0.2625, 0.5284, 0.1803, 0.5139, 0.1803, 0.5139, 0.2214, 0.5284, 0.2214, 0.5284, 0.1393, 0.5139, 0.1393, 0.5139, 0.1803, 0.5284, 0.1803, 0.5284, 0.09821, 0.5139, 0.09821, 0.5139, 0.1393, 0.5284, 0.1393, 0.5139, 0.05715, 0.4994, 0.05715, 0.4994, 0.09821, 0.5139, 0.09821, 0.5139, 0.2625, 0.4994, 0.2625, 0.4994, 0.3035, 0.5139, 0.3035, 0.5139, 0.2214, 0.4994, 0.2214, 0.4994, 0.2625, 0.5139, 0.2625, 0.5139, 0.1803, 0.4994, 0.1803, 0.4994, 0.2214, 0.5139, 0.2214, 0.5139, 0.1393, 0.4994, 0.1393, 0.4994, 0.1803, 0.5139, 0.1803, 0.5139, 0.09821, 0.4994, 0.09821, 0.4994, 0.1393, 0.5139, 0.1393, 0.4849, 0.1518, 0.4849, 0.2499, 0.4849, 0.2471, 0.4849, 0.217, 0.4849, 0.1847, 0.4849, 0.1546, 0.4994, 0.05715, 0.4879, 0.05715, 0.4883, 0.09821, 0.4994, 0.09821, 0.4994, 0.1803, 0.4873, 0.1803, 0.487, 0.2214, 0.4994, 0.2214, 0.4994, 0.1393, 0.4879, 0.1393, 0.4873, 0.1803, 0.4994, 0.1803, 0.4994, 0.09821, 0.4883, 0.09821, 0.4879, 0.1393, 0.4994, 0.1393, 0.4994, 0.2214, 0.487, 0.2214, 0.4873, 0.2625, 0.4994, 0.2625, 0.7305, 0.05715, 0.7168, 0.05715, 0.7168, 0.09821, 0.7305, 0.09821, 0.7312, 0.3035, 0.7312, 0.09836, 0.7312, 0.1518, 0.7312, 0.2499, 0.7312, 0.2499, 0.7312, 0.2471, 0.7305, 0.2625, 0.7305, 0.3035, 0.7312, 0.2471, 0.7312, 0.217, 0.7305, 0.2214, 0.7305, 0.2625, 0.7312, 0.217, 0.7312, 0.1847, 0.7305, 0.1803, 0.7305, 0.2214, 0.7312, 0.1847, 0.7312, 0.1546, 0.7305, 0.1393, 0.7305, 0.1803, 0.7312, 0.1546, 0.7312, 0.1518, 0.7305, 0.09821, 0.7305, 0.1393, 0.4849, 0.2499, 0.4849, 0.1518, 0.4849, 0.1001, 0.4849, 0.3035, 0.4879, 0.3035, 0.4873, 0.2625, 0.4849, 0.2471, 0.4849, 0.2499, 0.4873, 0.2625, 0.487, 0.2214, 0.4849, 0.217, 0.4849, 0.2471, 0.487, 0.2214, 0.4873, 0.1803, 0.4849, 0.1847, 0.4849, 0.217, 0.4873, 0.1803, 0.4879, 0.1393, 0.4849, 0.1546, 0.4849, 0.1847, 0.4879, 0.1393, 0.4883, 0.09821, 0.4849, 0.1518, 0.4849, 0.1546, 0.7312, 0.1518, 0.7312, 0.1546, 0.7312, 0.1847, 0.7312, 0.217, 0.7312, 0.2471, 0.7312, 0.2499, 0.7305, 0.5093, 0.7168, 0.5093, 0.7168, 0.5504, 0.7305, 0.5504, 0.7305, 0.4682, 0.7168, 0.4682, 0.7168, 0.5093, 0.7305, 0.5093, 0.7305, 0.4272, 0.7168, 0.4272, 0.7168, 0.4682, 0.7305, 0.4682, 0.7305, 0.3861, 0.7168, 0.3861, 0.7168, 0.4272, 0.7305, 0.4272, 0.7305, 0.3451, 0.7168, 0.3451, 0.7168, 0.3861, 0.7305, 0.3861, 0.4994, 0.5093, 0.4873, 0.5093, 0.4879, 0.5504, 0.4994, 0.5504, 0.7168, 0.304, 0.7023, 0.304, 0.7023, 0.3451, 0.7168, 0.3451, 0.7168, 0.5093, 0.7023, 0.5093, 0.7023, 0.5504, 0.7168, 0.5504, 0.7168, 0.4682, 0.7023, 0.4682, 0.7023, 0.5093, 0.7168, 0.5093, 0.7168, 0.4272, 0.7023, 0.4272, 0.7023, 0.4682, 0.7168, 0.4682, 0.7168, 0.3861, 0.7023, 0.3861, 0.7023, 0.4272, 0.7168, 0.4272, 0.7168, 0.3451, 0.7023, 0.3451, 0.7023, 0.3861, 0.7168, 0.3861, 0.7023, 0.304, 0.6878, 0.304, 0.6878, 0.3451, 0.7023, 0.3451, 0.7023, 0.5093, 0.6878, 0.5093, 0.6878, 0.5504, 0.7023, 0.5504, 0.7023, 0.4682, 0.6878, 0.4682, 0.6878, 0.5093, 0.7023, 0.5093, 0.7023, 0.4272, 0.6878, 0.4272, 0.6878, 0.4682, 0.7023, 0.4682, 0.7023, 0.3861, 0.6878, 0.3861, 0.6878, 0.4272, 0.7023, 0.4272, 0.7023, 0.3451, 0.6878, 0.3451, 0.6878, 0.3861, 0.7023, 0.3861, 0.6878, 0.304, 0.6733, 0.304, 0.6733, 0.3451, 0.6878, 0.3451, 0.6878, 0.5093, 0.6733, 0.5093, 0.6733, 0.5504, 0.6878, 0.5504, 0.6878, 0.4682, 0.6733, 0.4682, 0.6733, 0.5093, 0.6878, 0.5093, 0.6878, 0.4272, 0.6733, 0.4272, 0.6733, 0.4682, 0.6878, 0.4682, 0.6878, 0.3861, 0.6733, 0.3861, 0.6733, 0.4272, 0.6878, 0.4272, 0.6878, 0.3451, 0.6733, 0.3451, 0.6733, 0.3861, 0.6878, 0.3861, 0.6733, 0.304, 0.6588, 0.304, 0.6588, 0.3451, 0.6733, 0.3451, 0.6733, 0.5093, 0.6588, 0.5093, 0.6588, 0.5504, 0.6733, 0.5504, 0.6733, 0.4682, 0.6588, 0.4682, 0.6588, 0.5093, 0.6733, 0.5093, 0.6733, 0.4272, 0.6588, 0.4272, 0.6588, 0.4682, 0.6733, 0.4682, 0.6733, 0.3861, 0.6588, 0.3861, 0.6588, 0.4272, 0.6733, 0.4272, 0.6733, 0.3451, 0.6588, 0.3451, 0.6588, 0.3861, 0.6733, 0.3861, 0.6588, 0.304, 0.6443, 0.304, 0.6443, 0.3451, 0.6588, 0.3451, 0.6588, 0.5093, 0.6443, 0.5093, 0.6443, 0.5504, 0.6588, 0.5504, 0.6588, 0.4682, 0.6443, 0.4682, 0.6443, 0.5093, 0.6588, 0.5093, 0.6588, 0.4272, 0.6443, 0.4272, 0.6443, 0.4682, 0.6588, 0.4682, 0.6588, 0.3861, 0.6443, 0.3861, 0.6443, 0.4272, 0.6588, 0.4272, 0.6588, 0.3451, 0.6443, 0.3451, 0.6443, 0.3861, 0.6588, 0.3861, 0.6443, 0.304, 0.6298, 0.304, 0.6298, 0.3451, 0.6443, 0.3451, 0.6443, 0.5093, 0.6298, 0.5093, 0.6298, 0.5504, 0.6443, 0.5504, 0.6443, 0.4682, 0.6298, 0.4682, 0.6298, 0.5093, 0.6443, 0.5093, 0.6443, 0.4272, 0.6298, 0.4272, 0.6298, 0.4682, 0.6443, 0.4682, 0.6443, 0.3861, 0.6298, 0.3861, 0.6298, 0.4272, 0.6443, 0.4272, 0.6443, 0.3451, 0.6298, 0.3451, 0.6298, 0.3861, 0.6443, 0.3861, 0.6298, 0.304, 0.6153, 0.304, 0.6153, 0.3451, 0.6298, 0.3451, 0.6298, 0.5093, 0.6153, 0.5093, 0.6153, 0.5504, 0.6298, 0.5504, 0.6298, 0.4682, 0.6153, 0.4682, 0.6153, 0.5093, 0.6298, 0.5093, 0.6298, 0.4272, 0.6153, 0.4272, 0.6153, 0.4682, 0.6298, 0.4682, 0.6298, 0.3861, 0.6153, 0.3861, 0.6153, 0.4272, 0.6298, 0.4272, 0.6298, 0.3451, 0.6153, 0.3451, 0.6153, 0.3861, 0.6298, 0.3861, 0.6153, 0.304, 0.6008, 0.304, 0.6008, 0.3451, 0.6153, 0.3451, 0.6153, 0.5093, 0.6008, 0.5093, 0.6008, 0.5504, 0.6153, 0.5504, 0.6153, 0.4682, 0.6008, 0.4682, 0.6008, 0.5093, 0.6153, 0.5093, 0.6153, 0.4272, 0.6008, 0.4272, 0.6008, 0.4682, 0.6153, 0.4682, 0.6153, 0.3861, 0.6008, 0.3861, 0.6008, 0.4272, 0.6153, 0.4272, 0.6153, 0.3451, 0.6008, 0.3451, 0.6008, 0.3861, 0.6153, 0.3861, 0.6008, 0.304, 0.5863, 0.304, 0.5863, 0.3451, 0.6008, 0.3451, 0.6008, 0.5093, 0.5863, 0.5093, 0.5863, 0.5504, 0.6008, 0.5504, 0.6008, 0.4682, 0.5863, 0.4682, 0.5863, 0.5093, 0.6008, 0.5093, 0.6008, 0.4272, 0.5863, 0.4272, 0.5863, 0.4682, 0.6008, 0.4682, 0.6008, 0.3861, 0.5863, 0.3861, 0.5863, 0.4272, 0.6008, 0.4272, 0.6008, 0.3451, 0.5863, 0.3451, 0.5863, 0.3861, 0.6008, 0.3861, 0.5863, 0.304, 0.5718, 0.304, 0.5718, 0.3451, 0.5863, 0.3451, 0.5863, 0.5093, 0.5718, 0.5093, 0.5718, 0.5504, 0.5863, 0.5504, 0.5863, 0.4682, 0.5718, 0.4682, 0.5718, 0.5093, 0.5863, 0.5093, 0.5863, 0.4272, 0.5718, 0.4272, 0.5718, 0.4682, 0.5863, 0.4682, 0.5863, 0.3861, 0.5718, 0.3861, 0.5718, 0.4272, 0.5863, 0.4272, 0.5863, 0.3451, 0.5718, 0.3451, 0.5718, 0.3861, 0.5863, 0.3861, 0.5718, 0.304, 0.5573, 0.304, 0.5573, 0.3451, 0.5718, 0.3451, 0.5718, 0.5093, 0.5573, 0.5093, 0.5573, 0.5504, 0.5718, 0.5504, 0.5718, 0.4682, 0.5573, 0.4682, 0.5573, 0.5093, 0.5718, 0.5093, 0.5718, 0.4272, 0.5573, 0.4272, 0.5573, 0.4682, 0.5718, 0.4682, 0.5718, 0.3861, 0.5573, 0.3861, 0.5573, 0.4272, 0.5718, 0.4272, 0.5718, 0.3451, 0.5573, 0.3451, 0.5573, 0.3861, 0.5718, 0.3861, 0.5573, 0.304, 0.5428, 0.304, 0.5428, 0.3451, 0.5573, 0.3451, 0.5573, 0.5093, 0.5428, 0.5093, 0.5428, 0.5504, 0.5573, 0.5504, 0.5573, 0.4682, 0.5428, 0.4682, 0.5428, 0.5093, 0.5573, 0.5093, 0.5573, 0.4272, 0.5428, 0.4272, 0.5428, 0.4682, 0.5573, 0.4682, 0.5573, 0.3861, 0.5428, 0.3861, 0.5428, 0.4272, 0.5573, 0.4272, 0.5573, 0.3451, 0.5428, 0.3451, 0.5428, 0.3861, 0.5573, 0.3861, 0.5428, 0.304, 0.5284, 0.304, 0.5284, 0.3451, 0.5428, 0.3451, 0.5428, 0.5093, 0.5284, 0.5093, 0.5284, 0.5504, 0.5428, 0.5504, 0.5428, 0.4682, 0.5284, 0.4682, 0.5284, 0.5093, 0.5428, 0.5093, 0.5428, 0.4272, 0.5284, 0.4272, 0.5284, 0.4682, 0.5428, 0.4682, 0.5428, 0.3861, 0.5284, 0.3861, 0.5284, 0.4272, 0.5428, 0.4272, 0.5428, 0.3451, 0.5284, 0.3451, 0.5284, 0.3861, 0.5428, 0.3861, 0.5284, 0.304, 0.5139, 0.304, 0.5139, 0.3451, 0.5284, 0.3451, 0.5284, 0.5093, 0.5139, 0.5093, 0.5139, 0.5504, 0.5284, 0.5504, 0.5284, 0.4682, 0.5139, 0.4682, 0.5139, 0.5093, 0.5284, 0.5093, 0.5284, 0.4272, 0.5139, 0.4272, 0.5139, 0.4682, 0.5284, 0.4682, 0.5284, 0.3861, 0.5139, 0.3861, 0.5139, 0.4272, 0.5284, 0.4272, 0.5284, 0.3451, 0.5139, 0.3451, 0.5139, 0.3861, 0.5284, 0.3861, 0.5139, 0.304, 0.4994, 0.304, 0.4994, 0.3451, 0.5139, 0.3451, 0.5139, 0.5093, 0.4994, 0.5093, 0.4994, 0.5504, 0.5139, 0.5504, 0.5139, 0.4682, 0.4994, 0.4682, 0.4994, 0.5093, 0.5139, 0.5093, 0.5139, 0.4272, 0.4994, 0.4272, 0.4994, 0.4682, 0.5139, 0.4682, 0.5139, 0.3861, 0.4994, 0.3861, 0.4994, 0.4272, 0.5139, 0.4272, 0.5139, 0.3451, 0.4994, 0.3451, 0.4994, 0.3861, 0.5139, 0.3861, 0.4849, 0.3987, 0.4849, 0.4968, 0.4849, 0.494, 0.4849, 0.4639, 0.4849, 0.4316, 0.4849, 0.4015, 0.4994, 0.304, 0.4879, 0.304, 0.4883, 0.3451, 0.4994, 0.3451, 0.4994, 0.4272, 0.4873, 0.4272, 0.487, 0.4682, 0.4994, 0.4682, 0.4994, 0.3861, 0.4879, 0.3861, 0.4873, 0.4272, 0.4994, 0.4272, 0.4994, 0.3451, 0.4883, 0.3451, 0.4879, 0.3861, 0.4994, 0.3861, 0.4994, 0.4682, 0.487, 0.4682, 0.4873, 0.5093, 0.4994, 0.5093, 0.7305, 0.304, 0.7168, 0.304, 0.7168, 0.3451, 0.7305, 0.3451, 0.7312, 0.5504, 0.7312, 0.3452, 0.7312, 0.3987, 0.7312, 0.4968, 0.7312, 0.4968, 0.7312, 0.494, 0.7305, 0.5093, 0.7305, 0.5504, 0.7312, 0.494, 0.7312, 0.4639, 0.7305, 0.4682, 0.7305, 0.5093, 0.7312, 0.4639, 0.7312, 0.4316, 0.7305, 0.4272, 0.7305, 0.4682, 0.7312, 0.4316, 0.7312, 0.4015, 0.7305, 0.3861, 0.7305, 0.4272, 0.7312, 0.4015, 0.7312, 0.3987, 0.7305, 0.3451, 0.7305, 0.3861, 0.4849, 0.4968, 0.4849, 0.3987, 0.4849, 0.3469, 0.4849, 0.5504, 0.4879, 0.5504, 0.4873, 0.5093, 0.4849, 0.494, 0.4849, 0.4968, 0.4873, 0.5093, 0.487, 0.4682, 0.4849, 0.4639, 0.4849, 0.494, 0.487, 0.4682, 0.4873, 0.4272, 0.4849, 0.4316, 0.4849, 0.4639, 0.4873, 0.4272, 0.4879, 0.3861, 0.4849, 0.4015, 0.4849, 0.4316, 0.4879, 0.3861, 0.4883, 0.3451, 0.4849, 0.3987, 0.4849, 0.4015, 0.7312, 0.3987, 0.7312, 0.4015, 0.7312, 0.4316, 0.7312, 0.4639, 0.7312, 0.494, 0.7312, 0.4968, 0.8094, 0.5504, 0.7933, 0.5504, 0.7933, 0.4888, 0.8094, 0.4888, 0.8094, 0.4888, 0.7933, 0.4888, 0.7933, 0.4888, 0.8094, 0.4888, 0.8094, 0.4272, 0.7933, 0.4272, 0.7933, 0.3656, 0.8094, 0.3656, 0.8094, 0.3656, 0.7933, 0.3656, 0.7933, 0.304, 0.8094, 0.304, 0.9165, 0.4272, 0.8549, 0.4272, 0.8549, 0.3656, 0.9165, 0.3656, 0.7933, 0.4272, 0.7317, 0.4272, 0.7317, 0.3656, 0.7933, 0.3656, 0.835, 0.3656, 0.8094, 0.3656, 0.8094, 0.304, 0.835, 0.304, 0.835, 0.4272, 0.8094, 0.4272, 0.8094, 0.3656, 0.835, 0.3656, 0.835, 0.4888, 0.8094, 0.4888, 0.8094, 0.4272, 0.835, 0.4272, 0.835, 0.5504, 0.8094, 0.5504, 0.8094, 0.4888, 0.835, 0.4888, 0.8549, 0.5504, 0.835, 0.5504, 0.835, 0.4888, 0.8549, 0.4888, 0.8549, 0.4888, 0.835, 0.4888, 0.835, 0.4888, 0.8549, 0.4888, 0.8549, 0.4272, 0.835, 0.4272, 0.835, 0.3656, 0.8549, 0.3656, 0.8549, 0.3656, 0.835, 0.3656, 0.835, 0.304, 0.8549, 0.304, 0.8549, 0.4888, 0.835, 0.4888, 0.835, 0.4272, 0.8549, 0.4272, 0.835, 0.4888, 0.835, 0.4272, 0.835, 0.4272, 0.835, 0.4888, 0.835, 0.4272, 0.8549, 0.4272, 0.8549, 0.4272, 0.835, 0.4272, 0.8549, 0.4272, 0.9165, 0.4272, 0.9165, 0.4272, 0.8549, 0.4272, 0.8094, 0.4888, 0.7933, 0.4888, 0.7933, 0.4272, 0.8094, 0.4272, 0.8094, 0.4272, 0.8094, 0.4888, 0.8094, 0.4888, 0.8094, 0.4272, 0.7317, 0.4272, 0.7933, 0.4272, 0.7933, 0.4272, 0.7317, 0.4272, 0.7933, 0.4272, 0.8094, 0.4272, 0.8094, 0.4272, 0.7933, 0.4272, 0.7317, 0.5509, 0.8549, 0.5509, 0.8549, 0.5919, 0.7317, 0.5919, 0.7317, 0.5919, 0.8549, 0.5919, 0.8549, 0.633, 0.7317, 0.633, 0.7317, 0.633, 0.8549, 0.633, 0.8549, 0.674, 0.7317, 0.674, 0.7317, 0.674, 0.8549, 0.674, 0.8549, 0.7151, 0.7317, 0.7151, 0.8549, 0.633, 0.8549, 0.5919, 0.8549, 0.633, 0.7317, 0.7151, 0.8549, 0.7151, 0.8549, 0.7562, 0.7317, 0.7562, 0.7317, 0.7562, 0.8549, 0.7562, 0.8549, 0.7972, 0.7317, 0.7972, 0.7317, 0.633, 0.7317, 0.674, 0.7317, 0.633, 0.7317, 0.5919, 0.7317, 0.633, 0.7317, 0.5919, 0.8549, 0.7562, 0.8549, 0.7151, 0.8549, 0.7562, 0.8549, 0.5919, 0.8549, 0.5509, 0.8549, 0.5919, 0.8549, 0.674, 0.8549, 0.633, 0.8549, 0.674, 0.8549, 0.7972, 0.8549, 0.7562, 0.8549, 0.7972, 0.8549, 0.7151, 0.8549, 0.674, 0.8549, 0.7151, 0.7317, 0.674, 0.7317, 0.7151, 0.7317, 0.674, 0.7317, 0.7562, 0.7317, 0.7972, 0.7317, 0.7562, 0.7317, 0.7151, 0.7317, 0.7562, 0.7317, 0.7151, 0.7317, 0.5509, 0.7317, 0.5919, 0.7317, 0.5509, 0.8412, 0.1803, 0.8138, 0.1803, 0.8138, 0.1393, 0.8412, 0.1393, 0.8412, 0.1393, 0.8138, 0.1393, 0.8138, 0.09821, 0.8412, 0.09821, 0.8412, 0.09821, 0.8138, 0.09821, 0.8138, 0.05715, 0.8412, 0.05715, 0.8412, 0.3035, 0.8138, 0.3035, 0.8138, 0.2625, 0.8412, 0.2625, 0.8412, 0.2625, 0.8138, 0.2625, 0.8138, 0.2214, 0.8412, 0.2214, 0.8412, 0.2214, 0.8138, 0.2214, 0.8138, 0.1803, 0.8412, 0.1803, 0.8138, 0.1803, 0.7865, 0.1803, 0.7865, 0.1393, 0.8138, 0.1393, 0.8138, 0.1393, 0.7865, 0.1393, 0.7865, 0.09821, 0.8138, 0.09821, 0.8138, 0.09821, 0.7865, 0.09821, 0.7865, 0.05715, 0.8138, 0.05715, 0.8138, 0.3035, 0.7865, 0.3035, 0.7865, 0.2625, 0.8138, 0.2625, 0.8138, 0.2625, 0.7865, 0.2625, 0.7865, 0.2214, 0.8138, 0.2214, 0.8138, 0.2214, 0.7865, 0.2214, 0.7865, 0.1803, 0.8138, 0.1803, 0.7865, 0.1803, 0.7591, 0.1803, 0.7591, 0.1393, 0.7865, 0.1393, 0.7865, 0.1393, 0.7591, 0.1393, 0.7591, 0.09821, 0.7865, 0.09821, 0.7865, 0.09821, 0.7591, 0.09821, 0.7591, 0.05715, 0.7865, 0.05715, 0.7865, 0.3035, 0.7591, 0.3035, 0.7591, 0.2625, 0.7865, 0.2625, 0.7865, 0.2625, 0.7591, 0.2625, 0.7591, 0.2214, 0.7865, 0.2214, 0.7865, 0.2214, 0.7591, 0.2214, 0.7591, 0.1803, 0.7865, 0.1803, 0.7591, 0.1803, 0.7317, 0.1803, 0.7317, 0.1393, 0.7591, 0.1393, 0.7591, 0.1393, 0.7317, 0.1393, 0.7317, 0.09821, 0.7591, 0.09821, 0.7591, 0.09821, 0.7317, 0.09821, 0.7317, 0.05715, 0.7591, 0.05715, 0.7591, 0.3035, 0.7317, 0.3035, 0.7317, 0.2625, 0.7591, 0.2625, 0.7591, 0.2625, 0.7317, 0.2625, 0.7317, 0.2214, 0.7591, 0.2214, 0.7591, 0.2214, 0.7317, 0.2214, 0.7317, 0.1803, 0.7591, 0.1803, 0.9781, 0.1803, 0.9507, 0.1803, 0.9507, 0.1393, 0.9781, 0.1393, 0.9781, 0.1393, 0.9507, 0.1393, 0.9507, 0.09821, 0.9781, 0.09821, 0.9781, 0.09821, 0.9507, 0.09821, 0.9507, 0.05715, 0.9781, 0.05715, 0.9781, 0.3035, 0.9507, 0.3035, 0.9507, 0.2625, 0.9781, 0.2625, 0.9781, 0.2625, 0.9507, 0.2625, 0.9507, 0.2214, 0.9781, 0.2214, 0.9781, 0.2214, 0.9507, 0.2214, 0.9507, 0.1803, 0.9781, 0.1803, 0.9507, 0.1803, 0.9233, 0.1803, 0.9233, 0.1393, 0.9507, 0.1393, 0.9507, 0.1393, 0.9233, 0.1393, 0.9233, 0.09821, 0.9507, 0.09821, 0.9507, 0.09821, 0.9233, 0.09821, 0.9233, 0.05715, 0.9507, 0.05715, 0.9507, 0.3035, 0.9233, 0.3035, 0.9233, 0.2625, 0.9507, 0.2625, 0.9507, 0.2625, 0.9233, 0.2625, 0.9233, 0.2214, 0.9507, 0.2214, 0.9507, 0.2214, 0.9233, 0.2214, 0.9233, 0.1803, 0.9507, 0.1803, 0.9233, 0.1803, 0.896, 0.1803, 0.896, 0.1393, 0.9233, 0.1393, 0.9233, 0.1393, 0.896, 0.1393, 0.896, 0.09821, 0.9233, 0.09821, 0.9233, 0.09821, 0.896, 0.09821, 0.896, 0.05715, 0.9233, 0.05715, 0.9233, 0.3035, 0.896, 0.3035, 0.896, 0.2625, 0.9233, 0.2625, 0.9233, 0.2625, 0.896, 0.2625, 0.896, 0.2214, 0.9233, 0.2214, 0.9233, 0.2214, 0.896, 0.2214, 0.896, 0.1803, 0.9233, 0.1803, 0.896, 0.1803, 0.8686, 0.1803, 0.8686, 0.1393, 0.896, 0.1393, 0.896, 0.1393, 0.8686, 0.1393, 0.8686, 0.09821, 0.896, 0.09821, 0.896, 0.09821, 0.8686, 0.09821, 0.8686, 0.05715, 0.896, 0.05715, 0.896, 0.3035, 0.8686, 0.3035, 0.8686, 0.2625, 0.896, 0.2625, 0.896, 0.2625, 0.8686, 0.2625, 0.8686, 0.2214, 0.896, 0.2214, 0.896, 0.2214, 0.8686, 0.2214, 0.8686, 0.1803, 0.896, 0.1803, 0.8686, 0.1803, 0.8412, 0.1803, 0.8412, 0.1393, 0.8686, 0.1393, 0.8686, 0.1393, 0.8412, 0.1393, 0.8412, 0.09821, 0.8686, 0.09821, 0.8686, 0.09821, 0.8412, 0.09821, 0.8412, 0.05715, 0.8686, 0.05715, 0.8686, 0.3035, 0.8412, 0.3035, 0.8412, 0.2625, 0.8686, 0.2625, 0.8686, 0.2625, 0.8412, 0.2625, 0.8412, 0.2214, 0.8686, 0.2214, 0.8686, 0.2214, 0.8412, 0.2214, 0.8412, 0.1803, 0.8686, 0.1803])
me_cylinder.materials.append(mat_material_002)
me_cylinder.materials.append(mat_material_003)
me_cylinder.materials.append(mat_material_001)
me_cylinder.materials.append(mat_material)
me_cylinder.update()

# ---- objects
ob_cylinder = bpy.data.objects.new('Cylinder', me_cylinder)

# ---- transforms, parenting, visibility, modifiers, constraints
ob_cylinder.location = (0.0, 0.0, 0.0)

# ---- collection membership
col_collection.objects.link(ob_cylinder)

# ---- scene / render settings (as saved in the file)
scene.frame_start = 1; scene.frame_end = 250; scene.frame_set(1)
scene.render.engine = 'CYCLES'
scene.cycles.sampling_pattern = 'TABULATED_SOBOL'
scene.cycles.use_light_tree = False
scene.cycles.bake_type = 'DIFFUSE'
scene.view_settings.view_transform = 'Filmic'
bpy.context.view_layer.update()

# ---- added for rendering (the .blend has no active camera): camera
cam_auto = bpy.data.cameras.new('AutoCamera')
cam_auto.lens = 50.0
cam_auto.sensor_width = 36.0
cam_auto.clip_end = 1000.0
ob_auto_camera = bpy.data.objects.new('AutoCamera', cam_auto)
scene.collection.objects.link(ob_auto_camera)
ob_auto_camera.location = (2.68161, -3.19712, 3.07147)
ob_auto_camera.rotation_euler = (1.09748, -7.21219e-08, 0.694738)
scene.camera = ob_auto_camera
bpy.context.view_layer.update()
